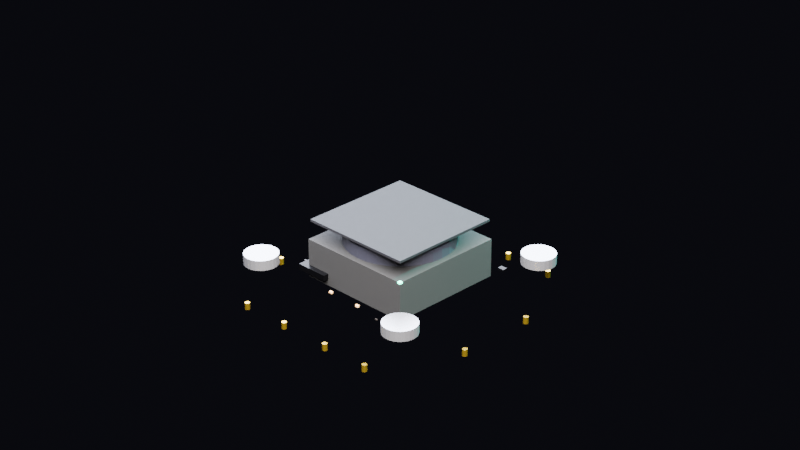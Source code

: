 # Source: voice.blend  (saved by Blender 5.1.29; exported with 4.5.12 LTS)
import bpy
from mathutils import Matrix  # noqa: F401  (used for matrix-valued properties, if any)

bpy.ops.wm.read_factory_settings(use_empty=True)
scene = bpy.context.scene
scene.name = 'Scene'

# ---- materials (node trees are filled in below, after node groups)
mat_mat_housing = bpy.data.materials.new('mat_housing')
mat_mat_grille = bpy.data.materials.new('mat_grille')
mat_mat_speaker = bpy.data.materials.new('mat_speaker')
mat_mat_silver = bpy.data.materials.new('mat_silver')
mat_mat_pcb = bpy.data.materials.new('mat_pcb')
mat_mat_ic_chip = bpy.data.materials.new('mat_ic_chip')
mat_mat_led_teal = bpy.data.materials.new('mat_led_teal')
mat_mat_gold_pin = bpy.data.materials.new('mat_gold_pin')
mat_mat_capacitor = bpy.data.materials.new('mat_capacitor')
mat_mat_resistor = bpy.data.materials.new('mat_resistor')

# ---- material node trees
mat_mat_housing.use_nodes = True; mat_mat_housing.node_tree.nodes.clear()
_N = mat_mat_housing.node_tree.nodes; _L = mat_mat_housing.node_tree.links
n0 = _N.new('ShaderNodeBsdfPrincipled'); n0.name = 'Principled BSDF'; n0.location = (-200, 100)
n0.inputs[0].default_value = (0.0008047, 0.0008047, 0.001433, 1.0)
n0.inputs[1].default_value = 0.1
n0.inputs[2].default_value = 0.85
n1 = _N.new('ShaderNodeOutputMaterial'); n1.name = 'Material Output'; n1.location = (200, 100)
_L.new(n0.outputs[0], n1.inputs[0])
n1.is_active_output = True
mat_mat_grille.use_nodes = True; mat_mat_grille.node_tree.nodes.clear()
_N = mat_mat_grille.node_tree.nodes; _L = mat_mat_grille.node_tree.links
n0 = _N.new('ShaderNodeBsdfPrincipled'); n0.name = 'Principled BSDF'; n0.location = (-200, 100)
n0.inputs[0].default_value = (0.006041, 0.006041, 0.009021, 1.0)
n0.inputs[1].default_value = 0.5
n0.inputs[2].default_value = 0.7
n1 = _N.new('ShaderNodeOutputMaterial'); n1.name = 'Material Output'; n1.location = (200, 100)
_L.new(n0.outputs[0], n1.inputs[0])
n1.is_active_output = True
mat_mat_speaker.use_nodes = True; mat_mat_speaker.node_tree.nodes.clear()
_N = mat_mat_speaker.node_tree.nodes; _L = mat_mat_speaker.node_tree.links
n0 = _N.new('ShaderNodeBsdfPrincipled'); n0.name = 'Principled BSDF'; n0.location = (-200, 100)
n0.inputs[0].default_value = (0.009021, 0.009021, 0.01699, 1.0)
n0.inputs[2].default_value = 0.6
n1 = _N.new('ShaderNodeOutputMaterial'); n1.name = 'Material Output'; n1.location = (200, 100)
_L.new(n0.outputs[0], n1.inputs[0])
n1.is_active_output = True
mat_mat_silver.use_nodes = True; mat_mat_silver.node_tree.nodes.clear()
_N = mat_mat_silver.node_tree.nodes; _L = mat_mat_silver.node_tree.links
n0 = _N.new('ShaderNodeBsdfPrincipled'); n0.name = 'Principled BSDF'; n0.location = (-200, 100)
n0.inputs[0].default_value = (0.5356, 0.5356, 0.586, 1.0)
n0.inputs[1].default_value = 0.9
n0.inputs[2].default_value = 0.3
n1 = _N.new('ShaderNodeOutputMaterial'); n1.name = 'Material Output'; n1.location = (200, 100)
_L.new(n0.outputs[0], n1.inputs[0])
n1.is_active_output = True
mat_mat_pcb.use_nodes = True; mat_mat_pcb.node_tree.nodes.clear()
_N = mat_mat_pcb.node_tree.nodes; _L = mat_mat_pcb.node_tree.links
n0 = _N.new('ShaderNodeBsdfPrincipled'); n0.name = 'Principled BSDF'; n0.location = (-200, 100)
n0.inputs[0].default_value = (0.0001751, 0.0231, 0.001433, 1.0)
n0.inputs[1].default_value = 0.3
n0.inputs[2].default_value = 0.6
n1 = _N.new('ShaderNodeOutputMaterial'); n1.name = 'Material Output'; n1.location = (200, 100)
_L.new(n0.outputs[0], n1.inputs[0])
n1.is_active_output = True
mat_mat_ic_chip.use_nodes = True; mat_mat_ic_chip.node_tree.nodes.clear()
_N = mat_mat_ic_chip.node_tree.nodes; _L = mat_mat_ic_chip.node_tree.links
n0 = _N.new('ShaderNodeBsdfPrincipled'); n0.name = 'Principled BSDF'; n0.location = (-200, 100)
n0.inputs[0].default_value = (0.001963, 0.001963, 0.002932, 1.0)
n0.inputs[1].default_value = 0.8
n0.inputs[2].default_value = 0.4
n1 = _N.new('ShaderNodeOutputMaterial'); n1.name = 'Material Output'; n1.location = (200, 100)
_L.new(n0.outputs[0], n1.inputs[0])
n1.is_active_output = True
mat_mat_led_teal.use_nodes = True; mat_mat_led_teal.node_tree.nodes.clear()
_N = mat_mat_led_teal.node_tree.nodes; _L = mat_mat_led_teal.node_tree.links
n0 = _N.new('ShaderNodeBsdfPrincipled'); n0.name = 'Principled BSDF'; n0.location = (-200, 100)
n0.inputs[0].default_value = (0.0, 0.6661, 0.4098, 1.0)
n0.inputs[27].default_value = (0.0, 0.6661, 0.4098, 1.0)
n0.inputs[28].default_value = 5.0
n1 = _N.new('ShaderNodeOutputMaterial'); n1.name = 'Material Output'; n1.location = (200, 100)
_L.new(n0.outputs[0], n1.inputs[0])
n1.is_active_output = True
mat_mat_gold_pin.use_nodes = True; mat_mat_gold_pin.node_tree.nodes.clear()
_N = mat_mat_gold_pin.node_tree.nodes; _L = mat_mat_gold_pin.node_tree.links
n0 = _N.new('ShaderNodeBsdfPrincipled'); n0.name = 'Principled BSDF'; n0.location = (-200, 100)
n0.inputs[0].default_value = (0.6661, 0.4423, 0.03561, 1.0)
n0.inputs[1].default_value = 0.95
n0.inputs[2].default_value = 0.2
n1 = _N.new('ShaderNodeOutputMaterial'); n1.name = 'Material Output'; n1.location = (200, 100)
_L.new(n0.outputs[0], n1.inputs[0])
n1.is_active_output = True
mat_mat_capacitor.use_nodes = True; mat_mat_capacitor.node_tree.nodes.clear()
_N = mat_mat_capacitor.node_tree.nodes; _L = mat_mat_capacitor.node_tree.links
n0 = _N.new('ShaderNodeBsdfPrincipled'); n0.name = 'Principled BSDF'; n0.location = (-200, 100)
n0.inputs[0].default_value = (0.548, 0.325, 0.148, 1.0)
n0.inputs[2].default_value = 0.7
n1 = _N.new('ShaderNodeOutputMaterial'); n1.name = 'Material Output'; n1.location = (200, 100)
_L.new(n0.outputs[0], n1.inputs[0])
n1.is_active_output = True
mat_mat_resistor.use_nodes = True; mat_mat_resistor.node_tree.nodes.clear()
_N = mat_mat_resistor.node_tree.nodes; _L = mat_mat_resistor.node_tree.links
n0 = _N.new('ShaderNodeBsdfPrincipled'); n0.name = 'Principled BSDF'; n0.location = (-200, 100)
n0.inputs[0].default_value = (0.003697, 0.001963, 0.001202, 1.0)
n1 = _N.new('ShaderNodeOutputMaterial'); n1.name = 'Material Output'; n1.location = (200, 100)
_L.new(n0.outputs[0], n1.inputs[0])
n1.is_active_output = True

# ---- world
world_world = bpy.data.worlds.new('World'); scene.world = world_world
world_world.use_nodes = True; world_world.node_tree.nodes.clear()
_N = world_world.node_tree.nodes; _L = world_world.node_tree.links
n0 = _N.new('ShaderNodeOutputWorld'); n0.name = 'World Output'; n0.location = (200, 100)
n1 = _N.new('ShaderNodeBackground'); n1.name = 'Background'; n1.location = (-200, 100)
n1.inputs[0].default_value = (0.01, 0.01, 0.015, 1.0)
n1.inputs[1].default_value = 0.5
_L.new(n1.outputs[0], n0.inputs[0])
n0.is_active_output = True
world_world.color = (0.05088, 0.05088, 0.05088)
world_world.sun_shadow_jitter_overblur = 0.0

# ---- cameras
cam_camera_001 = bpy.data.cameras.new('Camera.001')
cam_camera_001.lens = 85.0

# ---- lights
light_area_002 = bpy.data.lights.new('Area.002', 'AREA')
light_area_002.color = (1.0, 0.95, 0.9)
light_area_002.energy = 30.0
light_area_002.size = 0.3
light_area_002.size_y = 1.0
light_area_003 = bpy.data.lights.new('Area.003', 'AREA')
light_area_003.color = (0.8, 0.85, 1.0)
light_area_003.size = 0.4
light_area_003.size_y = 1.0
light_point_001 = bpy.data.lights.new('Point.001', 'POINT')
light_point_001.color = (0.0, 0.83, 0.67)
light_point_001.energy = 8.0

# ---- meshes
me_cube_004 = bpy.data.meshes.new('Cube.004')
me_cube_004.from_pydata([(-0.01775, -0.01775, -0.00575), (-0.01775, -0.01775, 0.00575), (-0.01775, 0.01775, -0.00575), (-0.01775, 0.01775, 0.00575), (0.01775, -0.01775, -0.00575), (0.01775, -0.01775, 0.00575), (0.01775, 0.01775, -0.00575), (0.01775, 0.01775, 0.00575)], [], [(0, 1, 3, 2), (2, 3, 7, 6), (6, 7, 5, 4), (4, 5, 1, 0), (2, 6, 4, 0), (7, 3, 1, 5)])
_uv = me_cube_004.uv_layers.new(name='UVMap')
_uv.uv.foreach_set('vector', [0.375, 0.0, 0.625, 0.0, 0.625, 0.25, 0.375, 0.25, 0.375, 0.25, 0.625, 0.25, 0.625, 0.5, 0.375, 0.5, 0.375, 0.5, 0.625, 0.5, 0.625, 0.75, 0.375, 0.75, 0.375, 0.75, 0.625, 0.75, 0.625, 1.0, 0.375, 1.0, 0.125, 0.5, 0.375, 0.5, 0.375, 0.75, 0.125, 0.75, 0.625, 0.5, 0.875, 0.5, 0.875, 0.75, 0.625, 0.75])
me_cube_004.materials.append(mat_mat_housing)
me_cube_004.update()
me_cube_005 = bpy.data.meshes.new('Cube.005')
me_cube_005.from_pydata([(-0.01725, -0.01725, 0.01113), (-0.01725, -0.01725, 0.01187), (-0.01725, 0.01725, 0.01113), (-0.01725, 0.01725, 0.01187), (0.01725, -0.01725, 0.01113), (0.01725, -0.01725, 0.01187), (0.01725, 0.01725, 0.01113), (0.01725, 0.01725, 0.01187)], [], [(0, 1, 3, 2), (2, 3, 7, 6), (6, 7, 5, 4), (4, 5, 1, 0), (2, 6, 4, 0), (7, 3, 1, 5)])
_uv = me_cube_005.uv_layers.new(name='UVMap')
_uv.uv.foreach_set('vector', [0.375, 0.0, 0.625, 0.0, 0.625, 0.25, 0.375, 0.25, 0.375, 0.25, 0.625, 0.25, 0.625, 0.5, 0.375, 0.5, 0.375, 0.5, 0.625, 0.5, 0.625, 0.75, 0.375, 0.75, 0.375, 0.75, 0.625, 0.75, 0.625, 1.0, 0.375, 1.0, 0.125, 0.5, 0.375, 0.5, 0.375, 0.75, 0.125, 0.75, 0.625, 0.5, 0.875, 0.5, 0.875, 0.75, 0.625, 0.75])
me_cube_005.materials.append(mat_mat_grille)
me_cube_005.update()
me_cylinder_020 = bpy.data.meshes.new('Cylinder.020')
me_cylinder_020.from_pydata([(0.0, 0.016, -0.0065), (0.0, 0.016, 0.0065), (0.003121, 0.01569, -0.0065), (0.003121, 0.01569, 0.0065), (0.006123, 0.01478, -0.0065), (0.006123, 0.01478, 0.0065), (0.008889, 0.0133, -0.0065), (0.008889, 0.0133, 0.0065), (0.01131, 0.01131, -0.0065), (0.01131, 0.01131, 0.0065), (0.0133, 0.008889, -0.0065), (0.0133, 0.008889, 0.0065), (0.01478, 0.006123, -0.0065), (0.01478, 0.006123, 0.0065), (0.01569, 0.003121, -0.0065), (0.01569, 0.003121, 0.0065), (0.016, 0.0, -0.0065), (0.016, 0.0, 0.0065), (0.01569, -0.003121, -0.0065), (0.01569, -0.003121, 0.0065), (0.01478, -0.006123, -0.0065), (0.01478, -0.006123, 0.0065), (0.0133, -0.008889, -0.0065), (0.0133, -0.008889, 0.0065), (0.01131, -0.01131, -0.0065), (0.01131, -0.01131, 0.0065), (0.008889, -0.0133, -0.0065), (0.008889, -0.0133, 0.0065), (0.006123, -0.01478, -0.0065), (0.006123, -0.01478, 0.0065), (0.003121, -0.01569, -0.0065), (0.003121, -0.01569, 0.0065), (0.0, -0.016, -0.0065), (0.0, -0.016, 0.0065), (-0.003121, -0.01569, -0.0065), (-0.003121, -0.01569, 0.0065), (-0.006123, -0.01478, -0.0065), (-0.006123, -0.01478, 0.0065), (-0.008889, -0.0133, -0.0065), (-0.008889, -0.0133, 0.0065), (-0.01131, -0.01131, -0.0065), (-0.01131, -0.01131, 0.0065), (-0.0133, -0.008889, -0.0065), (-0.0133, -0.008889, 0.0065), (-0.01478, -0.006123, -0.0065), (-0.01478, -0.006123, 0.0065), (-0.01569, -0.003121, -0.0065), (-0.01569, -0.003121, 0.0065), (-0.016, 0.0, -0.0065), (-0.016, 0.0, 0.0065), (-0.01569, 0.003121, -0.0065), (-0.01569, 0.003121, 0.0065), (-0.01478, 0.006123, -0.0065), (-0.01478, 0.006123, 0.0065), (-0.0133, 0.008889, -0.0065), (-0.0133, 0.008889, 0.0065), (-0.01131, 0.01131, -0.0065), (-0.01131, 0.01131, 0.0065), (-0.008889, 0.0133, -0.0065), (-0.008889, 0.0133, 0.0065), (-0.006123, 0.01478, -0.0065), (-0.006123, 0.01478, 0.0065), (-0.003121, 0.01569, -0.0065), (-0.003121, 0.01569, 0.0065)], [], [(0, 1, 3, 2), (2, 3, 5, 4), (4, 5, 7, 6), (6, 7, 9, 8), (8, 9, 11, 10), (10, 11, 13, 12), (12, 13, 15, 14), (14, 15, 17, 16), (16, 17, 19, 18), (18, 19, 21, 20), (20, 21, 23, 22), (22, 23, 25, 24), (24, 25, 27, 26), (26, 27, 29, 28), (28, 29, 31, 30), (30, 31, 33, 32), (32, 33, 35, 34), (34, 35, 37, 36), (36, 37, 39, 38), (38, 39, 41, 40), (40, 41, 43, 42), (42, 43, 45, 44), (44, 45, 47, 46), (46, 47, 49, 48), (48, 49, 51, 50), (50, 51, 53, 52), (52, 53, 55, 54), (54, 55, 57, 56), (56, 57, 59, 58), (58, 59, 61, 60), (3, 1, 63, 61, 59, 57, 55, 53, 51, 49, 47, 45, 43, 41, 39, 37, 35, 33, 31, 29, 27, 25, 23, 21, 19, 17, 15, 13, 11, 9, 7, 5), (60, 61, 63, 62), (62, 63, 1, 0), (0, 2, 4, 6, 8, 10, 12, 14, 16, 18, 20, 22, 24, 26, 28, 30, 32, 34, 36, 38, 40, 42, 44, 46, 48, 50, 52, 54, 56, 58, 60, 62)])
_uv = me_cylinder_020.uv_layers.new(name='UVMap')
_uv.uv.foreach_set('vector', [1.0, 0.5, 1.0, 1.0, 0.9688, 1.0, 0.9688, 0.5, 0.9688, 0.5, 0.9688, 1.0, 0.9375, 1.0, 0.9375, 0.5, 0.9375, 0.5, 0.9375, 1.0, 0.9062, 1.0, 0.9062, 0.5, 0.9062, 0.5, 0.9062, 1.0, 0.875, 1.0, 0.875, 0.5, 0.875, 0.5, 0.875, 1.0, 0.8438, 1.0, 0.8438, 0.5, 0.8438, 0.5, 0.8438, 1.0, 0.8125, 1.0, 0.8125, 0.5, 0.8125, 0.5, 0.8125, 1.0, 0.7812, 1.0, 0.7812, 0.5, 0.7812, 0.5, 0.7812, 1.0, 0.75, 1.0, 0.75, 0.5, 0.75, 0.5, 0.75, 1.0, 0.7188, 1.0, 0.7188, 0.5, 0.7188, 0.5, 0.7188, 1.0, 0.6875, 1.0, 0.6875, 0.5, 0.6875, 0.5, 0.6875, 1.0, 0.6562, 1.0, 0.6562, 0.5, 0.6562, 0.5, 0.6562, 1.0, 0.625, 1.0, 0.625, 0.5, 0.625, 0.5, 0.625, 1.0, 0.5938, 1.0, 0.5938, 0.5, 0.5938, 0.5, 0.5938, 1.0, 0.5625, 1.0, 0.5625, 0.5, 0.5625, 0.5, 0.5625, 1.0, 0.5312, 1.0, 0.5312, 0.5, 0.5312, 0.5, 0.5312, 1.0, 0.5, 1.0, 0.5, 0.5, 0.5, 0.5, 0.5, 1.0, 0.4688, 1.0, 0.4688, 0.5, 0.4688, 0.5, 0.4688, 1.0, 0.4375, 1.0, 0.4375, 0.5, 0.4375, 0.5, 0.4375, 1.0, 0.4062, 1.0, 0.4062, 0.5, 0.4062, 0.5, 0.4062, 1.0, 0.375, 1.0, 0.375, 0.5, 0.375, 0.5, 0.375, 1.0, 0.3438, 1.0, 0.3438, 0.5, 0.3438, 0.5, 0.3438, 1.0, 0.3125, 1.0, 0.3125, 0.5, 0.3125, 0.5, 0.3125, 1.0, 0.2812, 1.0, 0.2812, 0.5, 0.2812, 0.5, 0.2812, 1.0, 0.25, 1.0, 0.25, 0.5, 0.25, 0.5, 0.25, 1.0, 0.2188, 1.0, 0.2188, 0.5, 0.2188, 0.5, 0.2188, 1.0, 0.1875, 1.0, 0.1875, 0.5, 0.1875, 0.5, 0.1875, 1.0, 0.1562, 1.0, 0.1562, 0.5, 0.1562, 0.5, 0.1562, 1.0, 0.125, 1.0, 0.125, 0.5, 0.125, 0.5, 0.125, 1.0, 0.09375, 1.0, 0.09375, 0.5, 0.09375, 0.5, 0.09375, 1.0, 0.0625, 1.0, 0.0625, 0.5, 0.2968, 0.4854, 0.25, 0.49, 0.2032, 0.4854, 0.1582, 0.4717, 0.1167, 0.4496, 0.08029, 0.4197, 0.05045, 0.3833, 0.02827, 0.3418, 0.01461, 0.2968, 0.01, 0.25, 0.01461, 0.2032, 0.02827, 0.1582, 0.05045, 0.1167, 0.08029, 0.08029, 0.1167, 0.05045, 0.1582, 0.02827, 0.2032, 0.01461, 0.25, 0.01, 0.2968, 0.01461, 0.3418, 0.02827, 0.3833, 0.05045, 0.4197, 0.08029, 0.4496, 0.1167, 0.4717, 0.1582, 0.4854, 0.2032, 0.49, 0.25, 0.4854, 0.2968, 0.4717, 0.3418, 0.4496, 0.3833, 0.4197, 0.4197, 0.3833, 0.4496, 0.3418, 0.4717, 0.0625, 0.5, 0.0625, 1.0, 0.03125, 1.0, 0.03125, 0.5, 0.03125, 0.5, 0.03125, 1.0, 0.0, 1.0, 0.0, 0.5, 0.75, 0.49, 0.7968, 0.4854, 0.8418, 0.4717, 0.8833, 0.4496, 0.9197, 0.4197, 0.9496, 0.3833, 0.9717, 0.3418, 0.9854, 0.2968, 0.99, 0.25, 0.9854, 0.2032, 0.9717, 0.1582, 0.9496, 0.1167, 0.9197, 0.08029, 0.8833, 0.05045, 0.8418, 0.02827, 0.7968, 0.01461, 0.75, 0.01, 0.7032, 0.01461, 0.6582, 0.02827, 0.6167, 0.05045, 0.5803, 0.08029, 0.5504, 0.1167, 0.5283, 0.1582, 0.5146, 0.2032, 0.51, 0.25, 0.5146, 0.2968, 0.5283, 0.3418, 0.5504, 0.3833, 0.5803, 0.4197, 0.6167, 0.4496, 0.6582, 0.4717, 0.7032, 0.4854])
me_cylinder_020.materials.append(mat_mat_speaker)
me_cylinder_020.update()
me_cylinder_021 = bpy.data.meshes.new('Cylinder.021')
me_cylinder_021.from_pydata([(0.0, 0.014, -0.002), (0.0, 0.014, 0.002), (0.002731, 0.01373, -0.002), (0.002731, 0.01373, 0.002), (0.005358, 0.01293, -0.002), (0.005358, 0.01293, 0.002), (0.007778, 0.01164, -0.002), (0.007778, 0.01164, 0.002), (0.009899, 0.009899, -0.002), (0.009899, 0.009899, 0.002), (0.01164, 0.007778, -0.002), (0.01164, 0.007778, 0.002), (0.01293, 0.005358, -0.002), (0.01293, 0.005358, 0.002), (0.01373, 0.002731, -0.002), (0.01373, 0.002731, 0.002), (0.014, 0.0, -0.002), (0.014, 0.0, 0.002), (0.01373, -0.002731, -0.002), (0.01373, -0.002731, 0.002), (0.01293, -0.005358, -0.002), (0.01293, -0.005358, 0.002), (0.01164, -0.007778, -0.002), (0.01164, -0.007778, 0.002), (0.009899, -0.009899, -0.002), (0.009899, -0.009899, 0.002), (0.007778, -0.01164, -0.002), (0.007778, -0.01164, 0.002), (0.005358, -0.01293, -0.002), (0.005358, -0.01293, 0.002), (0.002731, -0.01373, -0.002), (0.002731, -0.01373, 0.002), (0.0, -0.014, -0.002), (0.0, -0.014, 0.002), (-0.002731, -0.01373, -0.002), (-0.002731, -0.01373, 0.002), (-0.005358, -0.01293, -0.002), (-0.005358, -0.01293, 0.002), (-0.007778, -0.01164, -0.002), (-0.007778, -0.01164, 0.002), (-0.009899, -0.009899, -0.002), (-0.009899, -0.009899, 0.002), (-0.01164, -0.007778, -0.002), (-0.01164, -0.007778, 0.002), (-0.01293, -0.005358, -0.002), (-0.01293, -0.005358, 0.002), (-0.01373, -0.002731, -0.002), (-0.01373, -0.002731, 0.002), (-0.014, 0.0, -0.002), (-0.014, 0.0, 0.002), (-0.01373, 0.002731, -0.002), (-0.01373, 0.002731, 0.002), (-0.01293, 0.005358, -0.002), (-0.01293, 0.005358, 0.002), (-0.01164, 0.007778, -0.002), (-0.01164, 0.007778, 0.002), (-0.009899, 0.009899, -0.002), (-0.009899, 0.009899, 0.002), (-0.007778, 0.01164, -0.002), (-0.007778, 0.01164, 0.002), (-0.005358, 0.01293, -0.002), (-0.005358, 0.01293, 0.002), (-0.002731, 0.01373, -0.002), (-0.002731, 0.01373, 0.002)], [], [(0, 1, 3, 2), (2, 3, 5, 4), (4, 5, 7, 6), (6, 7, 9, 8), (8, 9, 11, 10), (10, 11, 13, 12), (12, 13, 15, 14), (14, 15, 17, 16), (16, 17, 19, 18), (18, 19, 21, 20), (20, 21, 23, 22), (22, 23, 25, 24), (24, 25, 27, 26), (26, 27, 29, 28), (28, 29, 31, 30), (30, 31, 33, 32), (32, 33, 35, 34), (34, 35, 37, 36), (36, 37, 39, 38), (38, 39, 41, 40), (40, 41, 43, 42), (42, 43, 45, 44), (44, 45, 47, 46), (46, 47, 49, 48), (48, 49, 51, 50), (50, 51, 53, 52), (52, 53, 55, 54), (54, 55, 57, 56), (56, 57, 59, 58), (58, 59, 61, 60), (3, 1, 63, 61, 59, 57, 55, 53, 51, 49, 47, 45, 43, 41, 39, 37, 35, 33, 31, 29, 27, 25, 23, 21, 19, 17, 15, 13, 11, 9, 7, 5), (60, 61, 63, 62), (62, 63, 1, 0), (0, 2, 4, 6, 8, 10, 12, 14, 16, 18, 20, 22, 24, 26, 28, 30, 32, 34, 36, 38, 40, 42, 44, 46, 48, 50, 52, 54, 56, 58, 60, 62)])
_uv = me_cylinder_021.uv_layers.new(name='UVMap')
_uv.uv.foreach_set('vector', [1.0, 0.5, 1.0, 1.0, 0.9688, 1.0, 0.9688, 0.5, 0.9688, 0.5, 0.9688, 1.0, 0.9375, 1.0, 0.9375, 0.5, 0.9375, 0.5, 0.9375, 1.0, 0.9062, 1.0, 0.9062, 0.5, 0.9062, 0.5, 0.9062, 1.0, 0.875, 1.0, 0.875, 0.5, 0.875, 0.5, 0.875, 1.0, 0.8438, 1.0, 0.8438, 0.5, 0.8438, 0.5, 0.8438, 1.0, 0.8125, 1.0, 0.8125, 0.5, 0.8125, 0.5, 0.8125, 1.0, 0.7812, 1.0, 0.7812, 0.5, 0.7812, 0.5, 0.7812, 1.0, 0.75, 1.0, 0.75, 0.5, 0.75, 0.5, 0.75, 1.0, 0.7188, 1.0, 0.7188, 0.5, 0.7188, 0.5, 0.7188, 1.0, 0.6875, 1.0, 0.6875, 0.5, 0.6875, 0.5, 0.6875, 1.0, 0.6562, 1.0, 0.6562, 0.5, 0.6562, 0.5, 0.6562, 1.0, 0.625, 1.0, 0.625, 0.5, 0.625, 0.5, 0.625, 1.0, 0.5938, 1.0, 0.5938, 0.5, 0.5938, 0.5, 0.5938, 1.0, 0.5625, 1.0, 0.5625, 0.5, 0.5625, 0.5, 0.5625, 1.0, 0.5312, 1.0, 0.5312, 0.5, 0.5312, 0.5, 0.5312, 1.0, 0.5, 1.0, 0.5, 0.5, 0.5, 0.5, 0.5, 1.0, 0.4688, 1.0, 0.4688, 0.5, 0.4688, 0.5, 0.4688, 1.0, 0.4375, 1.0, 0.4375, 0.5, 0.4375, 0.5, 0.4375, 1.0, 0.4062, 1.0, 0.4062, 0.5, 0.4062, 0.5, 0.4062, 1.0, 0.375, 1.0, 0.375, 0.5, 0.375, 0.5, 0.375, 1.0, 0.3438, 1.0, 0.3438, 0.5, 0.3438, 0.5, 0.3438, 1.0, 0.3125, 1.0, 0.3125, 0.5, 0.3125, 0.5, 0.3125, 1.0, 0.2812, 1.0, 0.2812, 0.5, 0.2812, 0.5, 0.2812, 1.0, 0.25, 1.0, 0.25, 0.5, 0.25, 0.5, 0.25, 1.0, 0.2188, 1.0, 0.2188, 0.5, 0.2188, 0.5, 0.2188, 1.0, 0.1875, 1.0, 0.1875, 0.5, 0.1875, 0.5, 0.1875, 1.0, 0.1562, 1.0, 0.1562, 0.5, 0.1562, 0.5, 0.1562, 1.0, 0.125, 1.0, 0.125, 0.5, 0.125, 0.5, 0.125, 1.0, 0.09375, 1.0, 0.09375, 0.5, 0.09375, 0.5, 0.09375, 1.0, 0.0625, 1.0, 0.0625, 0.5, 0.2968, 0.4854, 0.25, 0.49, 0.2032, 0.4854, 0.1582, 0.4717, 0.1167, 0.4496, 0.08029, 0.4197, 0.05045, 0.3833, 0.02827, 0.3418, 0.01461, 0.2968, 0.01, 0.25, 0.01461, 0.2032, 0.02827, 0.1582, 0.05045, 0.1167, 0.08029, 0.08029, 0.1167, 0.05045, 0.1582, 0.02827, 0.2032, 0.01461, 0.25, 0.01, 0.2968, 0.01461, 0.3418, 0.02827, 0.3833, 0.05045, 0.4197, 0.08029, 0.4496, 0.1167, 0.4717, 0.1582, 0.4854, 0.2032, 0.49, 0.25, 0.4854, 0.2968, 0.4717, 0.3418, 0.4496, 0.3833, 0.4197, 0.4197, 0.3833, 0.4496, 0.3418, 0.4717, 0.0625, 0.5, 0.0625, 1.0, 0.03125, 1.0, 0.03125, 0.5, 0.03125, 0.5, 0.03125, 1.0, 0.0, 1.0, 0.0, 0.5, 0.75, 0.49, 0.7968, 0.4854, 0.8418, 0.4717, 0.8833, 0.4496, 0.9197, 0.4197, 0.9496, 0.3833, 0.9717, 0.3418, 0.9854, 0.2968, 0.99, 0.25, 0.9854, 0.2032, 0.9717, 0.1582, 0.9496, 0.1167, 0.9197, 0.08029, 0.8833, 0.05045, 0.8418, 0.02827, 0.7968, 0.01461, 0.75, 0.01, 0.7032, 0.01461, 0.6582, 0.02827, 0.6167, 0.05045, 0.5803, 0.08029, 0.5504, 0.1167, 0.5283, 0.1582, 0.5146, 0.2032, 0.51, 0.25, 0.5146, 0.2968, 0.5283, 0.3418, 0.5504, 0.3833, 0.5803, 0.4197, 0.6167, 0.4496, 0.6582, 0.4717, 0.7032, 0.4854])
me_cylinder_021.materials.append(mat_mat_silver)
me_cylinder_021.update()
me_cube_006 = bpy.data.meshes.new('Cube.006')
me_cube_006.from_pydata([(-0.017, -0.017, -0.0054), (-0.017, -0.017, -0.0046), (-0.017, 0.017, -0.0054), (-0.017, 0.017, -0.0046), (0.017, -0.017, -0.0054), (0.017, -0.017, -0.0046), (0.017, 0.017, -0.0054), (0.017, 0.017, -0.0046)], [], [(0, 1, 3, 2), (2, 3, 7, 6), (6, 7, 5, 4), (4, 5, 1, 0), (2, 6, 4, 0), (7, 3, 1, 5)])
_uv = me_cube_006.uv_layers.new(name='UVMap')
_uv.uv.foreach_set('vector', [0.375, 0.0, 0.625, 0.0, 0.625, 0.25, 0.375, 0.25, 0.375, 0.25, 0.625, 0.25, 0.625, 0.5, 0.375, 0.5, 0.375, 0.5, 0.625, 0.5, 0.625, 0.75, 0.375, 0.75, 0.375, 0.75, 0.625, 0.75, 0.625, 1.0, 0.375, 1.0, 0.125, 0.5, 0.375, 0.5, 0.375, 0.75, 0.125, 0.75, 0.625, 0.5, 0.875, 0.5, 0.875, 0.75, 0.625, 0.75])
me_cube_006.materials.append(mat_mat_pcb)
me_cube_006.update()
me_cube_007 = bpy.data.meshes.new('Cube.007')
me_cube_007.from_pydata([(-0.02, -0.01938, -0.003875), (-0.02, -0.01938, -0.002125), (-0.02, -0.01062, -0.003875), (-0.02, -0.01062, -0.002125), (-0.01, -0.01938, -0.003875), (-0.01, -0.01938, -0.002125), (-0.01, -0.01062, -0.003875), (-0.01, -0.01062, -0.002125)], [], [(0, 1, 3, 2), (2, 3, 7, 6), (6, 7, 5, 4), (4, 5, 1, 0), (2, 6, 4, 0), (7, 3, 1, 5)])
_uv = me_cube_007.uv_layers.new(name='UVMap')
_uv.uv.foreach_set('vector', [0.375, 0.0, 0.625, 0.0, 0.625, 0.25, 0.375, 0.25, 0.375, 0.25, 0.625, 0.25, 0.625, 0.5, 0.375, 0.5, 0.375, 0.5, 0.625, 0.5, 0.625, 0.75, 0.375, 0.75, 0.375, 0.75, 0.625, 0.75, 0.625, 1.0, 0.375, 1.0, 0.125, 0.5, 0.375, 0.5, 0.375, 0.75, 0.125, 0.75, 0.625, 0.5, 0.875, 0.5, 0.875, 0.75, 0.625, 0.75])
me_cube_007.materials.append(mat_mat_ic_chip)
me_cube_007.update()
me_cube_008 = bpy.data.meshes.new('Cube.008')
me_cube_008.from_pydata([(0.01375, -0.01625, -0.00375), (0.01375, -0.01625, -0.00325), (0.01375, -0.01375, -0.00375), (0.01375, -0.01375, -0.00325), (0.01625, -0.01625, -0.00375), (0.01625, -0.01625, -0.00325), (0.01625, -0.01375, -0.00375), (0.01625, -0.01375, -0.00325)], [], [(0, 1, 3, 2), (2, 3, 7, 6), (6, 7, 5, 4), (4, 5, 1, 0), (2, 6, 4, 0), (7, 3, 1, 5)])
_uv = me_cube_008.uv_layers.new(name='UVMap')
_uv.uv.foreach_set('vector', [0.375, 0.0, 0.625, 0.0, 0.625, 0.25, 0.375, 0.25, 0.375, 0.25, 0.625, 0.25, 0.625, 0.5, 0.375, 0.5, 0.375, 0.5, 0.625, 0.5, 0.625, 0.75, 0.375, 0.75, 0.375, 0.75, 0.625, 0.75, 0.625, 1.0, 0.375, 1.0, 0.125, 0.5, 0.375, 0.5, 0.375, 0.75, 0.125, 0.75, 0.625, 0.5, 0.875, 0.5, 0.875, 0.75, 0.625, 0.75])
me_cube_008.materials.append(mat_mat_ic_chip)
me_cube_008.update()
me_cube_009 = bpy.data.meshes.new('Cube.009')
me_cube_009.from_pydata([(0.019, 0.01925, -0.0038), (0.019, 0.01925, -0.0032), (0.019, 0.02075, -0.0038), (0.019, 0.02075, -0.0032), (0.021, 0.01925, -0.0038), (0.021, 0.01925, -0.0032), (0.021, 0.02075, -0.0038), (0.021, 0.02075, -0.0032)], [], [(0, 1, 3, 2), (2, 3, 7, 6), (6, 7, 5, 4), (4, 5, 1, 0), (2, 6, 4, 0), (7, 3, 1, 5)])
_uv = me_cube_009.uv_layers.new(name='UVMap')
_uv.uv.foreach_set('vector', [0.375, 0.0, 0.625, 0.0, 0.625, 0.25, 0.375, 0.25, 0.375, 0.25, 0.625, 0.25, 0.625, 0.5, 0.375, 0.5, 0.375, 0.5, 0.625, 0.5, 0.625, 0.75, 0.375, 0.75, 0.375, 0.75, 0.625, 0.75, 0.625, 1.0, 0.375, 1.0, 0.125, 0.5, 0.375, 0.5, 0.375, 0.75, 0.125, 0.75, 0.625, 0.5, 0.875, 0.5, 0.875, 0.75, 0.625, 0.75])
me_cube_009.materials.append(mat_mat_ic_chip)
me_cube_009.update()
me_cube_010 = bpy.data.meshes.new('Cube.010')
me_cube_010.from_pydata([(0.0245, -0.0255, 0.01125), (0.0245, -0.0255, 0.01175), (0.0245, -0.0245, 0.01125), (0.0245, -0.0245, 0.01175), (0.0255, -0.0255, 0.01125), (0.0255, -0.0255, 0.01175), (0.0255, -0.0245, 0.01125), (0.0255, -0.0245, 0.01175)], [], [(0, 1, 3, 2), (2, 3, 7, 6), (6, 7, 5, 4), (4, 5, 1, 0), (2, 6, 4, 0), (7, 3, 1, 5)])
_uv = me_cube_010.uv_layers.new(name='UVMap')
_uv.uv.foreach_set('vector', [0.375, 0.0, 0.625, 0.0, 0.625, 0.25, 0.375, 0.25, 0.375, 0.25, 0.625, 0.25, 0.625, 0.5, 0.375, 0.5, 0.375, 0.5, 0.625, 0.5, 0.625, 0.75, 0.375, 0.75, 0.375, 0.75, 0.625, 0.75, 0.625, 1.0, 0.375, 1.0, 0.125, 0.5, 0.375, 0.5, 0.375, 0.75, 0.125, 0.75, 0.625, 0.5, 0.875, 0.5, 0.875, 0.75, 0.625, 0.75])
me_cube_010.materials.append(mat_mat_led_teal)
me_cube_010.update()
me_cylinder_022 = bpy.data.meshes.new('Cylinder.022')
me_cylinder_022.from_pydata([(0.0, 0.00075, -0.001), (0.0, 0.00075, 0.001), (0.000375, 0.0006495, -0.001), (0.000375, 0.0006495, 0.001), (0.0006495, 0.000375, -0.001), (0.0006495, 0.000375, 0.001), (0.00075, 0.0, -0.001), (0.00075, 0.0, 0.001), (0.0006495, -0.000375, -0.001), (0.0006495, -0.000375, 0.001), (0.000375, -0.0006495, -0.001), (0.000375, -0.0006495, 0.001), (0.0, -0.00075, -0.001), (0.0, -0.00075, 0.001), (-0.000375, -0.0006495, -0.001), (-0.000375, -0.0006495, 0.001), (-0.0006495, -0.000375, -0.001), (-0.0006495, -0.000375, 0.001), (-0.00075, 0.0, -0.001), (-0.00075, 0.0, 0.001), (-0.0006495, 0.000375, -0.001), (-0.0006495, 0.000375, 0.001), (-0.000375, 0.0006495, -0.001), (-0.000375, 0.0006495, 0.001)], [], [(0, 1, 3, 2), (2, 3, 5, 4), (4, 5, 7, 6), (6, 7, 9, 8), (8, 9, 11, 10), (10, 11, 13, 12), (12, 13, 15, 14), (14, 15, 17, 16), (16, 17, 19, 18), (18, 19, 21, 20), (3, 1, 23, 21, 19, 17, 15, 13, 11, 9, 7, 5), (20, 21, 23, 22), (22, 23, 1, 0), (0, 2, 4, 6, 8, 10, 12, 14, 16, 18, 20, 22)])
_uv = me_cylinder_022.uv_layers.new(name='UVMap')
_uv.uv.foreach_set('vector', [1.0, 0.5, 1.0, 1.0, 0.9167, 1.0, 0.9167, 0.5, 0.9167, 0.5, 0.9167, 1.0, 0.8333, 1.0, 0.8333, 0.5, 0.8333, 0.5, 0.8333, 1.0, 0.75, 1.0, 0.75, 0.5, 0.75, 0.5, 0.75, 1.0, 0.6667, 1.0, 0.6667, 0.5, 0.6667, 0.5, 0.6667, 1.0, 0.5833, 1.0, 0.5833, 0.5, 0.5833, 0.5, 0.5833, 1.0, 0.5, 1.0, 0.5, 0.5, 0.5, 0.5, 0.5, 1.0, 0.4167, 1.0, 0.4167, 0.5, 0.4167, 0.5, 0.4167, 1.0, 0.3333, 1.0, 0.3333, 0.5, 0.3333, 0.5, 0.3333, 1.0, 0.25, 1.0, 0.25, 0.5, 0.25, 0.5, 0.25, 1.0, 0.1667, 1.0, 0.1667, 0.5, 0.37, 0.4578, 0.25, 0.49, 0.13, 0.4578, 0.04215, 0.37, 0.01, 0.25, 0.04215, 0.13, 0.13, 0.04215, 0.25, 0.01, 0.37, 0.04215, 0.4578, 0.13, 0.49, 0.25, 0.4578, 0.37, 0.1667, 0.5, 0.1667, 1.0, 0.08333, 1.0, 0.08333, 0.5, 0.08333, 0.5, 0.08333, 1.0, 7.451e-08, 1.0, 7.451e-08, 0.5, 0.75, 0.49, 0.87, 0.4578, 0.9578, 0.37, 0.99, 0.25, 0.9578, 0.13, 0.87, 0.04215, 0.75, 0.01, 0.63, 0.04215, 0.5422, 0.13, 0.51, 0.25, 0.5422, 0.37, 0.63, 0.4578])
me_cylinder_022.materials.append(mat_mat_gold_pin)
me_cylinder_022.update()
me_cylinder_023 = bpy.data.meshes.new('Cylinder.023')
me_cylinder_023.from_pydata([(0.0, 0.00075, -0.001), (0.0, 0.00075, 0.001), (0.000375, 0.0006495, -0.001), (0.000375, 0.0006495, 0.001), (0.0006495, 0.000375, -0.001), (0.0006495, 0.000375, 0.001), (0.00075, 0.0, -0.001), (0.00075, 0.0, 0.001), (0.0006495, -0.000375, -0.001), (0.0006495, -0.000375, 0.001), (0.000375, -0.0006495, -0.001), (0.000375, -0.0006495, 0.001), (0.0, -0.00075, -0.001), (0.0, -0.00075, 0.001), (-0.000375, -0.0006495, -0.001), (-0.000375, -0.0006495, 0.001), (-0.0006495, -0.000375, -0.001), (-0.0006495, -0.000375, 0.001), (-0.00075, 0.0, -0.001), (-0.00075, 0.0, 0.001), (-0.0006495, 0.000375, -0.001), (-0.0006495, 0.000375, 0.001), (-0.000375, 0.0006495, -0.001), (-0.000375, 0.0006495, 0.001)], [], [(0, 1, 3, 2), (2, 3, 5, 4), (4, 5, 7, 6), (6, 7, 9, 8), (8, 9, 11, 10), (10, 11, 13, 12), (12, 13, 15, 14), (14, 15, 17, 16), (16, 17, 19, 18), (18, 19, 21, 20), (3, 1, 23, 21, 19, 17, 15, 13, 11, 9, 7, 5), (20, 21, 23, 22), (22, 23, 1, 0), (0, 2, 4, 6, 8, 10, 12, 14, 16, 18, 20, 22)])
_uv = me_cylinder_023.uv_layers.new(name='UVMap')
_uv.uv.foreach_set('vector', [1.0, 0.5, 1.0, 1.0, 0.9167, 1.0, 0.9167, 0.5, 0.9167, 0.5, 0.9167, 1.0, 0.8333, 1.0, 0.8333, 0.5, 0.8333, 0.5, 0.8333, 1.0, 0.75, 1.0, 0.75, 0.5, 0.75, 0.5, 0.75, 1.0, 0.6667, 1.0, 0.6667, 0.5, 0.6667, 0.5, 0.6667, 1.0, 0.5833, 1.0, 0.5833, 0.5, 0.5833, 0.5, 0.5833, 1.0, 0.5, 1.0, 0.5, 0.5, 0.5, 0.5, 0.5, 1.0, 0.4167, 1.0, 0.4167, 0.5, 0.4167, 0.5, 0.4167, 1.0, 0.3333, 1.0, 0.3333, 0.5, 0.3333, 0.5, 0.3333, 1.0, 0.25, 1.0, 0.25, 0.5, 0.25, 0.5, 0.25, 1.0, 0.1667, 1.0, 0.1667, 0.5, 0.37, 0.4578, 0.25, 0.49, 0.13, 0.4578, 0.04215, 0.37, 0.01, 0.25, 0.04215, 0.13, 0.13, 0.04215, 0.25, 0.01, 0.37, 0.04215, 0.4578, 0.13, 0.49, 0.25, 0.4578, 0.37, 0.1667, 0.5, 0.1667, 1.0, 0.08333, 1.0, 0.08333, 0.5, 0.08333, 0.5, 0.08333, 1.0, 7.451e-08, 1.0, 7.451e-08, 0.5, 0.75, 0.49, 0.87, 0.4578, 0.9578, 0.37, 0.99, 0.25, 0.9578, 0.13, 0.87, 0.04215, 0.75, 0.01, 0.63, 0.04215, 0.5422, 0.13, 0.51, 0.25, 0.5422, 0.37, 0.63, 0.4578])
me_cylinder_023.materials.append(mat_mat_gold_pin)
me_cylinder_023.update()
me_cylinder_024 = bpy.data.meshes.new('Cylinder.024')
me_cylinder_024.from_pydata([(0.0, 0.00075, -0.001), (0.0, 0.00075, 0.001), (0.000375, 0.0006495, -0.001), (0.000375, 0.0006495, 0.001), (0.0006495, 0.000375, -0.001), (0.0006495, 0.000375, 0.001), (0.00075, 0.0, -0.001), (0.00075, 0.0, 0.001), (0.0006495, -0.000375, -0.001), (0.0006495, -0.000375, 0.001), (0.000375, -0.0006495, -0.001), (0.000375, -0.0006495, 0.001), (0.0, -0.00075, -0.001), (0.0, -0.00075, 0.001), (-0.000375, -0.0006495, -0.001), (-0.000375, -0.0006495, 0.001), (-0.0006495, -0.000375, -0.001), (-0.0006495, -0.000375, 0.001), (-0.00075, 0.0, -0.001), (-0.00075, 0.0, 0.001), (-0.0006495, 0.000375, -0.001), (-0.0006495, 0.000375, 0.001), (-0.000375, 0.0006495, -0.001), (-0.000375, 0.0006495, 0.001)], [], [(0, 1, 3, 2), (2, 3, 5, 4), (4, 5, 7, 6), (6, 7, 9, 8), (8, 9, 11, 10), (10, 11, 13, 12), (12, 13, 15, 14), (14, 15, 17, 16), (16, 17, 19, 18), (18, 19, 21, 20), (3, 1, 23, 21, 19, 17, 15, 13, 11, 9, 7, 5), (20, 21, 23, 22), (22, 23, 1, 0), (0, 2, 4, 6, 8, 10, 12, 14, 16, 18, 20, 22)])
_uv = me_cylinder_024.uv_layers.new(name='UVMap')
_uv.uv.foreach_set('vector', [1.0, 0.5, 1.0, 1.0, 0.9167, 1.0, 0.9167, 0.5, 0.9167, 0.5, 0.9167, 1.0, 0.8333, 1.0, 0.8333, 0.5, 0.8333, 0.5, 0.8333, 1.0, 0.75, 1.0, 0.75, 0.5, 0.75, 0.5, 0.75, 1.0, 0.6667, 1.0, 0.6667, 0.5, 0.6667, 0.5, 0.6667, 1.0, 0.5833, 1.0, 0.5833, 0.5, 0.5833, 0.5, 0.5833, 1.0, 0.5, 1.0, 0.5, 0.5, 0.5, 0.5, 0.5, 1.0, 0.4167, 1.0, 0.4167, 0.5, 0.4167, 0.5, 0.4167, 1.0, 0.3333, 1.0, 0.3333, 0.5, 0.3333, 0.5, 0.3333, 1.0, 0.25, 1.0, 0.25, 0.5, 0.25, 0.5, 0.25, 1.0, 0.1667, 1.0, 0.1667, 0.5, 0.37, 0.4578, 0.25, 0.49, 0.13, 0.4578, 0.04215, 0.37, 0.01, 0.25, 0.04215, 0.13, 0.13, 0.04215, 0.25, 0.01, 0.37, 0.04215, 0.4578, 0.13, 0.49, 0.25, 0.4578, 0.37, 0.1667, 0.5, 0.1667, 1.0, 0.08333, 1.0, 0.08333, 0.5, 0.08333, 0.5, 0.08333, 1.0, 7.451e-08, 1.0, 7.451e-08, 0.5, 0.75, 0.49, 0.87, 0.4578, 0.9578, 0.37, 0.99, 0.25, 0.9578, 0.13, 0.87, 0.04215, 0.75, 0.01, 0.63, 0.04215, 0.5422, 0.13, 0.51, 0.25, 0.5422, 0.37, 0.63, 0.4578])
me_cylinder_024.materials.append(mat_mat_gold_pin)
me_cylinder_024.update()
me_cylinder_025 = bpy.data.meshes.new('Cylinder.025')
me_cylinder_025.from_pydata([(0.0, 0.00075, -0.001), (0.0, 0.00075, 0.001), (0.000375, 0.0006495, -0.001), (0.000375, 0.0006495, 0.001), (0.0006495, 0.000375, -0.001), (0.0006495, 0.000375, 0.001), (0.00075, 0.0, -0.001), (0.00075, 0.0, 0.001), (0.0006495, -0.000375, -0.001), (0.0006495, -0.000375, 0.001), (0.000375, -0.0006495, -0.001), (0.000375, -0.0006495, 0.001), (0.0, -0.00075, -0.001), (0.0, -0.00075, 0.001), (-0.000375, -0.0006495, -0.001), (-0.000375, -0.0006495, 0.001), (-0.0006495, -0.000375, -0.001), (-0.0006495, -0.000375, 0.001), (-0.00075, 0.0, -0.001), (-0.00075, 0.0, 0.001), (-0.0006495, 0.000375, -0.001), (-0.0006495, 0.000375, 0.001), (-0.000375, 0.0006495, -0.001), (-0.000375, 0.0006495, 0.001)], [], [(0, 1, 3, 2), (2, 3, 5, 4), (4, 5, 7, 6), (6, 7, 9, 8), (8, 9, 11, 10), (10, 11, 13, 12), (12, 13, 15, 14), (14, 15, 17, 16), (16, 17, 19, 18), (18, 19, 21, 20), (3, 1, 23, 21, 19, 17, 15, 13, 11, 9, 7, 5), (20, 21, 23, 22), (22, 23, 1, 0), (0, 2, 4, 6, 8, 10, 12, 14, 16, 18, 20, 22)])
_uv = me_cylinder_025.uv_layers.new(name='UVMap')
_uv.uv.foreach_set('vector', [1.0, 0.5, 1.0, 1.0, 0.9167, 1.0, 0.9167, 0.5, 0.9167, 0.5, 0.9167, 1.0, 0.8333, 1.0, 0.8333, 0.5, 0.8333, 0.5, 0.8333, 1.0, 0.75, 1.0, 0.75, 0.5, 0.75, 0.5, 0.75, 1.0, 0.6667, 1.0, 0.6667, 0.5, 0.6667, 0.5, 0.6667, 1.0, 0.5833, 1.0, 0.5833, 0.5, 0.5833, 0.5, 0.5833, 1.0, 0.5, 1.0, 0.5, 0.5, 0.5, 0.5, 0.5, 1.0, 0.4167, 1.0, 0.4167, 0.5, 0.4167, 0.5, 0.4167, 1.0, 0.3333, 1.0, 0.3333, 0.5, 0.3333, 0.5, 0.3333, 1.0, 0.25, 1.0, 0.25, 0.5, 0.25, 0.5, 0.25, 1.0, 0.1667, 1.0, 0.1667, 0.5, 0.37, 0.4578, 0.25, 0.49, 0.13, 0.4578, 0.04215, 0.37, 0.01, 0.25, 0.04215, 0.13, 0.13, 0.04215, 0.25, 0.01, 0.37, 0.04215, 0.4578, 0.13, 0.49, 0.25, 0.4578, 0.37, 0.1667, 0.5, 0.1667, 1.0, 0.08333, 1.0, 0.08333, 0.5, 0.08333, 0.5, 0.08333, 1.0, 7.451e-08, 1.0, 7.451e-08, 0.5, 0.75, 0.49, 0.87, 0.4578, 0.9578, 0.37, 0.99, 0.25, 0.9578, 0.13, 0.87, 0.04215, 0.75, 0.01, 0.63, 0.04215, 0.5422, 0.13, 0.51, 0.25, 0.5422, 0.37, 0.63, 0.4578])
me_cylinder_025.materials.append(mat_mat_gold_pin)
me_cylinder_025.update()
me_cylinder_026 = bpy.data.meshes.new('Cylinder.026')
me_cylinder_026.from_pydata([(0.0, 0.00075, -0.001), (0.0, 0.00075, 0.001), (0.000375, 0.0006495, -0.001), (0.000375, 0.0006495, 0.001), (0.0006495, 0.000375, -0.001), (0.0006495, 0.000375, 0.001), (0.00075, 0.0, -0.001), (0.00075, 0.0, 0.001), (0.0006495, -0.000375, -0.001), (0.0006495, -0.000375, 0.001), (0.000375, -0.0006495, -0.001), (0.000375, -0.0006495, 0.001), (0.0, -0.00075, -0.001), (0.0, -0.00075, 0.001), (-0.000375, -0.0006495, -0.001), (-0.000375, -0.0006495, 0.001), (-0.0006495, -0.000375, -0.001), (-0.0006495, -0.000375, 0.001), (-0.00075, 0.0, -0.001), (-0.00075, 0.0, 0.001), (-0.0006495, 0.000375, -0.001), (-0.0006495, 0.000375, 0.001), (-0.000375, 0.0006495, -0.001), (-0.000375, 0.0006495, 0.001)], [], [(0, 1, 3, 2), (2, 3, 5, 4), (4, 5, 7, 6), (6, 7, 9, 8), (8, 9, 11, 10), (10, 11, 13, 12), (12, 13, 15, 14), (14, 15, 17, 16), (16, 17, 19, 18), (18, 19, 21, 20), (3, 1, 23, 21, 19, 17, 15, 13, 11, 9, 7, 5), (20, 21, 23, 22), (22, 23, 1, 0), (0, 2, 4, 6, 8, 10, 12, 14, 16, 18, 20, 22)])
_uv = me_cylinder_026.uv_layers.new(name='UVMap')
_uv.uv.foreach_set('vector', [1.0, 0.5, 1.0, 1.0, 0.9167, 1.0, 0.9167, 0.5, 0.9167, 0.5, 0.9167, 1.0, 0.8333, 1.0, 0.8333, 0.5, 0.8333, 0.5, 0.8333, 1.0, 0.75, 1.0, 0.75, 0.5, 0.75, 0.5, 0.75, 1.0, 0.6667, 1.0, 0.6667, 0.5, 0.6667, 0.5, 0.6667, 1.0, 0.5833, 1.0, 0.5833, 0.5, 0.5833, 0.5, 0.5833, 1.0, 0.5, 1.0, 0.5, 0.5, 0.5, 0.5, 0.5, 1.0, 0.4167, 1.0, 0.4167, 0.5, 0.4167, 0.5, 0.4167, 1.0, 0.3333, 1.0, 0.3333, 0.5, 0.3333, 0.5, 0.3333, 1.0, 0.25, 1.0, 0.25, 0.5, 0.25, 0.5, 0.25, 1.0, 0.1667, 1.0, 0.1667, 0.5, 0.37, 0.4578, 0.25, 0.49, 0.13, 0.4578, 0.04215, 0.37, 0.01, 0.25, 0.04215, 0.13, 0.13, 0.04215, 0.25, 0.01, 0.37, 0.04215, 0.4578, 0.13, 0.49, 0.25, 0.4578, 0.37, 0.1667, 0.5, 0.1667, 1.0, 0.08333, 1.0, 0.08333, 0.5, 0.08333, 0.5, 0.08333, 1.0, 7.451e-08, 1.0, 7.451e-08, 0.5, 0.75, 0.49, 0.87, 0.4578, 0.9578, 0.37, 0.99, 0.25, 0.9578, 0.13, 0.87, 0.04215, 0.75, 0.01, 0.63, 0.04215, 0.5422, 0.13, 0.51, 0.25, 0.5422, 0.37, 0.63, 0.4578])
me_cylinder_026.materials.append(mat_mat_gold_pin)
me_cylinder_026.update()
me_cylinder_027 = bpy.data.meshes.new('Cylinder.027')
me_cylinder_027.from_pydata([(0.0, 0.00075, -0.001), (0.0, 0.00075, 0.001), (0.000375, 0.0006495, -0.001), (0.000375, 0.0006495, 0.001), (0.0006495, 0.000375, -0.001), (0.0006495, 0.000375, 0.001), (0.00075, 0.0, -0.001), (0.00075, 0.0, 0.001), (0.0006495, -0.000375, -0.001), (0.0006495, -0.000375, 0.001), (0.000375, -0.0006495, -0.001), (0.000375, -0.0006495, 0.001), (0.0, -0.00075, -0.001), (0.0, -0.00075, 0.001), (-0.000375, -0.0006495, -0.001), (-0.000375, -0.0006495, 0.001), (-0.0006495, -0.000375, -0.001), (-0.0006495, -0.000375, 0.001), (-0.00075, 0.0, -0.001), (-0.00075, 0.0, 0.001), (-0.0006495, 0.000375, -0.001), (-0.0006495, 0.000375, 0.001), (-0.000375, 0.0006495, -0.001), (-0.000375, 0.0006495, 0.001)], [], [(0, 1, 3, 2), (2, 3, 5, 4), (4, 5, 7, 6), (6, 7, 9, 8), (8, 9, 11, 10), (10, 11, 13, 12), (12, 13, 15, 14), (14, 15, 17, 16), (16, 17, 19, 18), (18, 19, 21, 20), (3, 1, 23, 21, 19, 17, 15, 13, 11, 9, 7, 5), (20, 21, 23, 22), (22, 23, 1, 0), (0, 2, 4, 6, 8, 10, 12, 14, 16, 18, 20, 22)])
_uv = me_cylinder_027.uv_layers.new(name='UVMap')
_uv.uv.foreach_set('vector', [1.0, 0.5, 1.0, 1.0, 0.9167, 1.0, 0.9167, 0.5, 0.9167, 0.5, 0.9167, 1.0, 0.8333, 1.0, 0.8333, 0.5, 0.8333, 0.5, 0.8333, 1.0, 0.75, 1.0, 0.75, 0.5, 0.75, 0.5, 0.75, 1.0, 0.6667, 1.0, 0.6667, 0.5, 0.6667, 0.5, 0.6667, 1.0, 0.5833, 1.0, 0.5833, 0.5, 0.5833, 0.5, 0.5833, 1.0, 0.5, 1.0, 0.5, 0.5, 0.5, 0.5, 0.5, 1.0, 0.4167, 1.0, 0.4167, 0.5, 0.4167, 0.5, 0.4167, 1.0, 0.3333, 1.0, 0.3333, 0.5, 0.3333, 0.5, 0.3333, 1.0, 0.25, 1.0, 0.25, 0.5, 0.25, 0.5, 0.25, 1.0, 0.1667, 1.0, 0.1667, 0.5, 0.37, 0.4578, 0.25, 0.49, 0.13, 0.4578, 0.04215, 0.37, 0.01, 0.25, 0.04215, 0.13, 0.13, 0.04215, 0.25, 0.01, 0.37, 0.04215, 0.4578, 0.13, 0.49, 0.25, 0.4578, 0.37, 0.1667, 0.5, 0.1667, 1.0, 0.08333, 1.0, 0.08333, 0.5, 0.08333, 0.5, 0.08333, 1.0, 7.451e-08, 1.0, 7.451e-08, 0.5, 0.75, 0.49, 0.87, 0.4578, 0.9578, 0.37, 0.99, 0.25, 0.9578, 0.13, 0.87, 0.04215, 0.75, 0.01, 0.63, 0.04215, 0.5422, 0.13, 0.51, 0.25, 0.5422, 0.37, 0.63, 0.4578])
me_cylinder_027.materials.append(mat_mat_gold_pin)
me_cylinder_027.update()
me_cylinder_028 = bpy.data.meshes.new('Cylinder.028')
me_cylinder_028.from_pydata([(0.0, 0.00075, -0.001), (0.0, 0.00075, 0.001), (0.000375, 0.0006495, -0.001), (0.000375, 0.0006495, 0.001), (0.0006495, 0.000375, -0.001), (0.0006495, 0.000375, 0.001), (0.00075, 0.0, -0.001), (0.00075, 0.0, 0.001), (0.0006495, -0.000375, -0.001), (0.0006495, -0.000375, 0.001), (0.000375, -0.0006495, -0.001), (0.000375, -0.0006495, 0.001), (0.0, -0.00075, -0.001), (0.0, -0.00075, 0.001), (-0.000375, -0.0006495, -0.001), (-0.000375, -0.0006495, 0.001), (-0.0006495, -0.000375, -0.001), (-0.0006495, -0.000375, 0.001), (-0.00075, 0.0, -0.001), (-0.00075, 0.0, 0.001), (-0.0006495, 0.000375, -0.001), (-0.0006495, 0.000375, 0.001), (-0.000375, 0.0006495, -0.001), (-0.000375, 0.0006495, 0.001)], [], [(0, 1, 3, 2), (2, 3, 5, 4), (4, 5, 7, 6), (6, 7, 9, 8), (8, 9, 11, 10), (10, 11, 13, 12), (12, 13, 15, 14), (14, 15, 17, 16), (16, 17, 19, 18), (18, 19, 21, 20), (3, 1, 23, 21, 19, 17, 15, 13, 11, 9, 7, 5), (20, 21, 23, 22), (22, 23, 1, 0), (0, 2, 4, 6, 8, 10, 12, 14, 16, 18, 20, 22)])
_uv = me_cylinder_028.uv_layers.new(name='UVMap')
_uv.uv.foreach_set('vector', [1.0, 0.5, 1.0, 1.0, 0.9167, 1.0, 0.9167, 0.5, 0.9167, 0.5, 0.9167, 1.0, 0.8333, 1.0, 0.8333, 0.5, 0.8333, 0.5, 0.8333, 1.0, 0.75, 1.0, 0.75, 0.5, 0.75, 0.5, 0.75, 1.0, 0.6667, 1.0, 0.6667, 0.5, 0.6667, 0.5, 0.6667, 1.0, 0.5833, 1.0, 0.5833, 0.5, 0.5833, 0.5, 0.5833, 1.0, 0.5, 1.0, 0.5, 0.5, 0.5, 0.5, 0.5, 1.0, 0.4167, 1.0, 0.4167, 0.5, 0.4167, 0.5, 0.4167, 1.0, 0.3333, 1.0, 0.3333, 0.5, 0.3333, 0.5, 0.3333, 1.0, 0.25, 1.0, 0.25, 0.5, 0.25, 0.5, 0.25, 1.0, 0.1667, 1.0, 0.1667, 0.5, 0.37, 0.4578, 0.25, 0.49, 0.13, 0.4578, 0.04215, 0.37, 0.01, 0.25, 0.04215, 0.13, 0.13, 0.04215, 0.25, 0.01, 0.37, 0.04215, 0.4578, 0.13, 0.49, 0.25, 0.4578, 0.37, 0.1667, 0.5, 0.1667, 1.0, 0.08333, 1.0, 0.08333, 0.5, 0.08333, 0.5, 0.08333, 1.0, 7.451e-08, 1.0, 7.451e-08, 0.5, 0.75, 0.49, 0.87, 0.4578, 0.9578, 0.37, 0.99, 0.25, 0.9578, 0.13, 0.87, 0.04215, 0.75, 0.01, 0.63, 0.04215, 0.5422, 0.13, 0.51, 0.25, 0.5422, 0.37, 0.63, 0.4578])
me_cylinder_028.materials.append(mat_mat_gold_pin)
me_cylinder_028.update()
me_cylinder_029 = bpy.data.meshes.new('Cylinder.029')
me_cylinder_029.from_pydata([(0.0, 0.00075, -0.001), (0.0, 0.00075, 0.001), (0.000375, 0.0006495, -0.001), (0.000375, 0.0006495, 0.001), (0.0006495, 0.000375, -0.001), (0.0006495, 0.000375, 0.001), (0.00075, 0.0, -0.001), (0.00075, 0.0, 0.001), (0.0006495, -0.000375, -0.001), (0.0006495, -0.000375, 0.001), (0.000375, -0.0006495, -0.001), (0.000375, -0.0006495, 0.001), (0.0, -0.00075, -0.001), (0.0, -0.00075, 0.001), (-0.000375, -0.0006495, -0.001), (-0.000375, -0.0006495, 0.001), (-0.0006495, -0.000375, -0.001), (-0.0006495, -0.000375, 0.001), (-0.00075, 0.0, -0.001), (-0.00075, 0.0, 0.001), (-0.0006495, 0.000375, -0.001), (-0.0006495, 0.000375, 0.001), (-0.000375, 0.0006495, -0.001), (-0.000375, 0.0006495, 0.001)], [], [(0, 1, 3, 2), (2, 3, 5, 4), (4, 5, 7, 6), (6, 7, 9, 8), (8, 9, 11, 10), (10, 11, 13, 12), (12, 13, 15, 14), (14, 15, 17, 16), (16, 17, 19, 18), (18, 19, 21, 20), (3, 1, 23, 21, 19, 17, 15, 13, 11, 9, 7, 5), (20, 21, 23, 22), (22, 23, 1, 0), (0, 2, 4, 6, 8, 10, 12, 14, 16, 18, 20, 22)])
_uv = me_cylinder_029.uv_layers.new(name='UVMap')
_uv.uv.foreach_set('vector', [1.0, 0.5, 1.0, 1.0, 0.9167, 1.0, 0.9167, 0.5, 0.9167, 0.5, 0.9167, 1.0, 0.8333, 1.0, 0.8333, 0.5, 0.8333, 0.5, 0.8333, 1.0, 0.75, 1.0, 0.75, 0.5, 0.75, 0.5, 0.75, 1.0, 0.6667, 1.0, 0.6667, 0.5, 0.6667, 0.5, 0.6667, 1.0, 0.5833, 1.0, 0.5833, 0.5, 0.5833, 0.5, 0.5833, 1.0, 0.5, 1.0, 0.5, 0.5, 0.5, 0.5, 0.5, 1.0, 0.4167, 1.0, 0.4167, 0.5, 0.4167, 0.5, 0.4167, 1.0, 0.3333, 1.0, 0.3333, 0.5, 0.3333, 0.5, 0.3333, 1.0, 0.25, 1.0, 0.25, 0.5, 0.25, 0.5, 0.25, 1.0, 0.1667, 1.0, 0.1667, 0.5, 0.37, 0.4578, 0.25, 0.49, 0.13, 0.4578, 0.04215, 0.37, 0.01, 0.25, 0.04215, 0.13, 0.13, 0.04215, 0.25, 0.01, 0.37, 0.04215, 0.4578, 0.13, 0.49, 0.25, 0.4578, 0.37, 0.1667, 0.5, 0.1667, 1.0, 0.08333, 1.0, 0.08333, 0.5, 0.08333, 0.5, 0.08333, 1.0, 7.451e-08, 1.0, 7.451e-08, 0.5, 0.75, 0.49, 0.87, 0.4578, 0.9578, 0.37, 0.99, 0.25, 0.9578, 0.13, 0.87, 0.04215, 0.75, 0.01, 0.63, 0.04215, 0.5422, 0.13, 0.51, 0.25, 0.5422, 0.37, 0.63, 0.4578])
me_cylinder_029.materials.append(mat_mat_gold_pin)
me_cylinder_029.update()
me_cylinder_030 = bpy.data.meshes.new('Cylinder.030')
me_cylinder_030.from_pydata([(0.0, 0.00075, -0.001), (0.0, 0.00075, 0.001), (0.000375, 0.0006495, -0.001), (0.000375, 0.0006495, 0.001), (0.0006495, 0.000375, -0.001), (0.0006495, 0.000375, 0.001), (0.00075, 0.0, -0.001), (0.00075, 0.0, 0.001), (0.0006495, -0.000375, -0.001), (0.0006495, -0.000375, 0.001), (0.000375, -0.0006495, -0.001), (0.000375, -0.0006495, 0.001), (0.0, -0.00075, -0.001), (0.0, -0.00075, 0.001), (-0.000375, -0.0006495, -0.001), (-0.000375, -0.0006495, 0.001), (-0.0006495, -0.000375, -0.001), (-0.0006495, -0.000375, 0.001), (-0.00075, 0.0, -0.001), (-0.00075, 0.0, 0.001), (-0.0006495, 0.000375, -0.001), (-0.0006495, 0.000375, 0.001), (-0.000375, 0.0006495, -0.001), (-0.000375, 0.0006495, 0.001)], [], [(0, 1, 3, 2), (2, 3, 5, 4), (4, 5, 7, 6), (6, 7, 9, 8), (8, 9, 11, 10), (10, 11, 13, 12), (12, 13, 15, 14), (14, 15, 17, 16), (16, 17, 19, 18), (18, 19, 21, 20), (3, 1, 23, 21, 19, 17, 15, 13, 11, 9, 7, 5), (20, 21, 23, 22), (22, 23, 1, 0), (0, 2, 4, 6, 8, 10, 12, 14, 16, 18, 20, 22)])
_uv = me_cylinder_030.uv_layers.new(name='UVMap')
_uv.uv.foreach_set('vector', [1.0, 0.5, 1.0, 1.0, 0.9167, 1.0, 0.9167, 0.5, 0.9167, 0.5, 0.9167, 1.0, 0.8333, 1.0, 0.8333, 0.5, 0.8333, 0.5, 0.8333, 1.0, 0.75, 1.0, 0.75, 0.5, 0.75, 0.5, 0.75, 1.0, 0.6667, 1.0, 0.6667, 0.5, 0.6667, 0.5, 0.6667, 1.0, 0.5833, 1.0, 0.5833, 0.5, 0.5833, 0.5, 0.5833, 1.0, 0.5, 1.0, 0.5, 0.5, 0.5, 0.5, 0.5, 1.0, 0.4167, 1.0, 0.4167, 0.5, 0.4167, 0.5, 0.4167, 1.0, 0.3333, 1.0, 0.3333, 0.5, 0.3333, 0.5, 0.3333, 1.0, 0.25, 1.0, 0.25, 0.5, 0.25, 0.5, 0.25, 1.0, 0.1667, 1.0, 0.1667, 0.5, 0.37, 0.4578, 0.25, 0.49, 0.13, 0.4578, 0.04215, 0.37, 0.01, 0.25, 0.04215, 0.13, 0.13, 0.04215, 0.25, 0.01, 0.37, 0.04215, 0.4578, 0.13, 0.49, 0.25, 0.4578, 0.37, 0.1667, 0.5, 0.1667, 1.0, 0.08333, 1.0, 0.08333, 0.5, 0.08333, 0.5, 0.08333, 1.0, 7.451e-08, 1.0, 7.451e-08, 0.5, 0.75, 0.49, 0.87, 0.4578, 0.9578, 0.37, 0.99, 0.25, 0.9578, 0.13, 0.87, 0.04215, 0.75, 0.01, 0.63, 0.04215, 0.5422, 0.13, 0.51, 0.25, 0.5422, 0.37, 0.63, 0.4578])
me_cylinder_030.materials.append(mat_mat_gold_pin)
me_cylinder_030.update()
me_cylinder_031 = bpy.data.meshes.new('Cylinder.031')
me_cylinder_031.from_pydata([(0.0, 0.00075, -0.001), (0.0, 0.00075, 0.001), (0.000375, 0.0006495, -0.001), (0.000375, 0.0006495, 0.001), (0.0006495, 0.000375, -0.001), (0.0006495, 0.000375, 0.001), (0.00075, 0.0, -0.001), (0.00075, 0.0, 0.001), (0.0006495, -0.000375, -0.001), (0.0006495, -0.000375, 0.001), (0.000375, -0.0006495, -0.001), (0.000375, -0.0006495, 0.001), (0.0, -0.00075, -0.001), (0.0, -0.00075, 0.001), (-0.000375, -0.0006495, -0.001), (-0.000375, -0.0006495, 0.001), (-0.0006495, -0.000375, -0.001), (-0.0006495, -0.000375, 0.001), (-0.00075, 0.0, -0.001), (-0.00075, 0.0, 0.001), (-0.0006495, 0.000375, -0.001), (-0.0006495, 0.000375, 0.001), (-0.000375, 0.0006495, -0.001), (-0.000375, 0.0006495, 0.001)], [], [(0, 1, 3, 2), (2, 3, 5, 4), (4, 5, 7, 6), (6, 7, 9, 8), (8, 9, 11, 10), (10, 11, 13, 12), (12, 13, 15, 14), (14, 15, 17, 16), (16, 17, 19, 18), (18, 19, 21, 20), (3, 1, 23, 21, 19, 17, 15, 13, 11, 9, 7, 5), (20, 21, 23, 22), (22, 23, 1, 0), (0, 2, 4, 6, 8, 10, 12, 14, 16, 18, 20, 22)])
_uv = me_cylinder_031.uv_layers.new(name='UVMap')
_uv.uv.foreach_set('vector', [1.0, 0.5, 1.0, 1.0, 0.9167, 1.0, 0.9167, 0.5, 0.9167, 0.5, 0.9167, 1.0, 0.8333, 1.0, 0.8333, 0.5, 0.8333, 0.5, 0.8333, 1.0, 0.75, 1.0, 0.75, 0.5, 0.75, 0.5, 0.75, 1.0, 0.6667, 1.0, 0.6667, 0.5, 0.6667, 0.5, 0.6667, 1.0, 0.5833, 1.0, 0.5833, 0.5, 0.5833, 0.5, 0.5833, 1.0, 0.5, 1.0, 0.5, 0.5, 0.5, 0.5, 0.5, 1.0, 0.4167, 1.0, 0.4167, 0.5, 0.4167, 0.5, 0.4167, 1.0, 0.3333, 1.0, 0.3333, 0.5, 0.3333, 0.5, 0.3333, 1.0, 0.25, 1.0, 0.25, 0.5, 0.25, 0.5, 0.25, 1.0, 0.1667, 1.0, 0.1667, 0.5, 0.37, 0.4578, 0.25, 0.49, 0.13, 0.4578, 0.04215, 0.37, 0.01, 0.25, 0.04215, 0.13, 0.13, 0.04215, 0.25, 0.01, 0.37, 0.04215, 0.4578, 0.13, 0.49, 0.25, 0.4578, 0.37, 0.1667, 0.5, 0.1667, 1.0, 0.08333, 1.0, 0.08333, 0.5, 0.08333, 0.5, 0.08333, 1.0, 7.451e-08, 1.0, 7.451e-08, 0.5, 0.75, 0.49, 0.87, 0.4578, 0.9578, 0.37, 0.99, 0.25, 0.9578, 0.13, 0.87, 0.04215, 0.75, 0.01, 0.63, 0.04215, 0.5422, 0.13, 0.51, 0.25, 0.5422, 0.37, 0.63, 0.4578])
me_cylinder_031.materials.append(mat_mat_gold_pin)
me_cylinder_031.update()
me_cylinder_032 = bpy.data.meshes.new('Cylinder.032')
me_cylinder_032.from_pydata([(0.0, 0.00075, -0.001), (0.0, 0.00075, 0.001), (0.000375, 0.0006495, -0.001), (0.000375, 0.0006495, 0.001), (0.0006495, 0.000375, -0.001), (0.0006495, 0.000375, 0.001), (0.00075, 0.0, -0.001), (0.00075, 0.0, 0.001), (0.0006495, -0.000375, -0.001), (0.0006495, -0.000375, 0.001), (0.000375, -0.0006495, -0.001), (0.000375, -0.0006495, 0.001), (0.0, -0.00075, -0.001), (0.0, -0.00075, 0.001), (-0.000375, -0.0006495, -0.001), (-0.000375, -0.0006495, 0.001), (-0.0006495, -0.000375, -0.001), (-0.0006495, -0.000375, 0.001), (-0.00075, 0.0, -0.001), (-0.00075, 0.0, 0.001), (-0.0006495, 0.000375, -0.001), (-0.0006495, 0.000375, 0.001), (-0.000375, 0.0006495, -0.001), (-0.000375, 0.0006495, 0.001)], [], [(0, 1, 3, 2), (2, 3, 5, 4), (4, 5, 7, 6), (6, 7, 9, 8), (8, 9, 11, 10), (10, 11, 13, 12), (12, 13, 15, 14), (14, 15, 17, 16), (16, 17, 19, 18), (18, 19, 21, 20), (3, 1, 23, 21, 19, 17, 15, 13, 11, 9, 7, 5), (20, 21, 23, 22), (22, 23, 1, 0), (0, 2, 4, 6, 8, 10, 12, 14, 16, 18, 20, 22)])
_uv = me_cylinder_032.uv_layers.new(name='UVMap')
_uv.uv.foreach_set('vector', [1.0, 0.5, 1.0, 1.0, 0.9167, 1.0, 0.9167, 0.5, 0.9167, 0.5, 0.9167, 1.0, 0.8333, 1.0, 0.8333, 0.5, 0.8333, 0.5, 0.8333, 1.0, 0.75, 1.0, 0.75, 0.5, 0.75, 0.5, 0.75, 1.0, 0.6667, 1.0, 0.6667, 0.5, 0.6667, 0.5, 0.6667, 1.0, 0.5833, 1.0, 0.5833, 0.5, 0.5833, 0.5, 0.5833, 1.0, 0.5, 1.0, 0.5, 0.5, 0.5, 0.5, 0.5, 1.0, 0.4167, 1.0, 0.4167, 0.5, 0.4167, 0.5, 0.4167, 1.0, 0.3333, 1.0, 0.3333, 0.5, 0.3333, 0.5, 0.3333, 1.0, 0.25, 1.0, 0.25, 0.5, 0.25, 0.5, 0.25, 1.0, 0.1667, 1.0, 0.1667, 0.5, 0.37, 0.4578, 0.25, 0.49, 0.13, 0.4578, 0.04215, 0.37, 0.01, 0.25, 0.04215, 0.13, 0.13, 0.04215, 0.25, 0.01, 0.37, 0.04215, 0.4578, 0.13, 0.49, 0.25, 0.4578, 0.37, 0.1667, 0.5, 0.1667, 1.0, 0.08333, 1.0, 0.08333, 0.5, 0.08333, 0.5, 0.08333, 1.0, 7.451e-08, 1.0, 7.451e-08, 0.5, 0.75, 0.49, 0.87, 0.4578, 0.9578, 0.37, 0.99, 0.25, 0.9578, 0.13, 0.87, 0.04215, 0.75, 0.01, 0.63, 0.04215, 0.5422, 0.13, 0.51, 0.25, 0.5422, 0.37, 0.63, 0.4578])
me_cylinder_032.materials.append(mat_mat_gold_pin)
me_cylinder_032.update()
me_cylinder_033 = bpy.data.meshes.new('Cylinder.033')
me_cylinder_033.from_pydata([(0.0, 0.00075, -0.001), (0.0, 0.00075, 0.001), (0.000375, 0.0006495, -0.001), (0.000375, 0.0006495, 0.001), (0.0006495, 0.000375, -0.001), (0.0006495, 0.000375, 0.001), (0.00075, 0.0, -0.001), (0.00075, 0.0, 0.001), (0.0006495, -0.000375, -0.001), (0.0006495, -0.000375, 0.001), (0.000375, -0.0006495, -0.001), (0.000375, -0.0006495, 0.001), (0.0, -0.00075, -0.001), (0.0, -0.00075, 0.001), (-0.000375, -0.0006495, -0.001), (-0.000375, -0.0006495, 0.001), (-0.0006495, -0.000375, -0.001), (-0.0006495, -0.000375, 0.001), (-0.00075, 0.0, -0.001), (-0.00075, 0.0, 0.001), (-0.0006495, 0.000375, -0.001), (-0.0006495, 0.000375, 0.001), (-0.000375, 0.0006495, -0.001), (-0.000375, 0.0006495, 0.001)], [], [(0, 1, 3, 2), (2, 3, 5, 4), (4, 5, 7, 6), (6, 7, 9, 8), (8, 9, 11, 10), (10, 11, 13, 12), (12, 13, 15, 14), (14, 15, 17, 16), (16, 17, 19, 18), (18, 19, 21, 20), (3, 1, 23, 21, 19, 17, 15, 13, 11, 9, 7, 5), (20, 21, 23, 22), (22, 23, 1, 0), (0, 2, 4, 6, 8, 10, 12, 14, 16, 18, 20, 22)])
_uv = me_cylinder_033.uv_layers.new(name='UVMap')
_uv.uv.foreach_set('vector', [1.0, 0.5, 1.0, 1.0, 0.9167, 1.0, 0.9167, 0.5, 0.9167, 0.5, 0.9167, 1.0, 0.8333, 1.0, 0.8333, 0.5, 0.8333, 0.5, 0.8333, 1.0, 0.75, 1.0, 0.75, 0.5, 0.75, 0.5, 0.75, 1.0, 0.6667, 1.0, 0.6667, 0.5, 0.6667, 0.5, 0.6667, 1.0, 0.5833, 1.0, 0.5833, 0.5, 0.5833, 0.5, 0.5833, 1.0, 0.5, 1.0, 0.5, 0.5, 0.5, 0.5, 0.5, 1.0, 0.4167, 1.0, 0.4167, 0.5, 0.4167, 0.5, 0.4167, 1.0, 0.3333, 1.0, 0.3333, 0.5, 0.3333, 0.5, 0.3333, 1.0, 0.25, 1.0, 0.25, 0.5, 0.25, 0.5, 0.25, 1.0, 0.1667, 1.0, 0.1667, 0.5, 0.37, 0.4578, 0.25, 0.49, 0.13, 0.4578, 0.04215, 0.37, 0.01, 0.25, 0.04215, 0.13, 0.13, 0.04215, 0.25, 0.01, 0.37, 0.04215, 0.4578, 0.13, 0.49, 0.25, 0.4578, 0.37, 0.1667, 0.5, 0.1667, 1.0, 0.08333, 1.0, 0.08333, 0.5, 0.08333, 0.5, 0.08333, 1.0, 7.451e-08, 1.0, 7.451e-08, 0.5, 0.75, 0.49, 0.87, 0.4578, 0.9578, 0.37, 0.99, 0.25, 0.9578, 0.13, 0.87, 0.04215, 0.75, 0.01, 0.63, 0.04215, 0.5422, 0.13, 0.51, 0.25, 0.5422, 0.37, 0.63, 0.4578])
me_cylinder_033.materials.append(mat_mat_gold_pin)
me_cylinder_033.update()
me_cylinder_034 = bpy.data.meshes.new('Cylinder.034')
me_cylinder_034.from_pydata([(0.0, 0.005, -0.0015), (0.0, 0.005, 0.0015), (0.001294, 0.00483, -0.0015), (0.001294, 0.00483, 0.0015), (0.0025, 0.00433, -0.0015), (0.0025, 0.00433, 0.0015), (0.003536, 0.003536, -0.0015), (0.003536, 0.003536, 0.0015), (0.00433, 0.0025, -0.0015), (0.00433, 0.0025, 0.0015), (0.00483, 0.001294, -0.0015), (0.00483, 0.001294, 0.0015), (0.005, 0.0, -0.0015), (0.005, 0.0, 0.0015), (0.00483, -0.001294, -0.0015), (0.00483, -0.001294, 0.0015), (0.00433, -0.0025, -0.0015), (0.00433, -0.0025, 0.0015), (0.003536, -0.003536, -0.0015), (0.003536, -0.003536, 0.0015), (0.0025, -0.00433, -0.0015), (0.0025, -0.00433, 0.0015), (0.001294, -0.00483, -0.0015), (0.001294, -0.00483, 0.0015), (0.0, -0.005, -0.0015), (0.0, -0.005, 0.0015), (-0.001294, -0.00483, -0.0015), (-0.001294, -0.00483, 0.0015), (-0.0025, -0.00433, -0.0015), (-0.0025, -0.00433, 0.0015), (-0.003536, -0.003536, -0.0015), (-0.003536, -0.003536, 0.0015), (-0.00433, -0.0025, -0.0015), (-0.00433, -0.0025, 0.0015), (-0.00483, -0.001294, -0.0015), (-0.00483, -0.001294, 0.0015), (-0.005, 0.0, -0.0015), (-0.005, 0.0, 0.0015), (-0.00483, 0.001294, -0.0015), (-0.00483, 0.001294, 0.0015), (-0.00433, 0.0025, -0.0015), (-0.00433, 0.0025, 0.0015), (-0.003536, 0.003536, -0.0015), (-0.003536, 0.003536, 0.0015), (-0.0025, 0.00433, -0.0015), (-0.0025, 0.00433, 0.0015), (-0.001294, 0.00483, -0.0015), (-0.001294, 0.00483, 0.0015)], [], [(0, 1, 3, 2), (2, 3, 5, 4), (4, 5, 7, 6), (6, 7, 9, 8), (8, 9, 11, 10), (10, 11, 13, 12), (12, 13, 15, 14), (14, 15, 17, 16), (16, 17, 19, 18), (18, 19, 21, 20), (20, 21, 23, 22), (22, 23, 25, 24), (24, 25, 27, 26), (26, 27, 29, 28), (28, 29, 31, 30), (30, 31, 33, 32), (32, 33, 35, 34), (34, 35, 37, 36), (36, 37, 39, 38), (38, 39, 41, 40), (40, 41, 43, 42), (42, 43, 45, 44), (3, 1, 47, 45, 43, 41, 39, 37, 35, 33, 31, 29, 27, 25, 23, 21, 19, 17, 15, 13, 11, 9, 7, 5), (44, 45, 47, 46), (46, 47, 1, 0), (0, 2, 4, 6, 8, 10, 12, 14, 16, 18, 20, 22, 24, 26, 28, 30, 32, 34, 36, 38, 40, 42, 44, 46)])
_uv = me_cylinder_034.uv_layers.new(name='UVMap')
_uv.uv.foreach_set('vector', [1.0, 0.5, 1.0, 1.0, 0.9583, 1.0, 0.9583, 0.5, 0.9583, 0.5, 0.9583, 1.0, 0.9167, 1.0, 0.9167, 0.5, 0.9167, 0.5, 0.9167, 1.0, 0.875, 1.0, 0.875, 0.5, 0.875, 0.5, 0.875, 1.0, 0.8333, 1.0, 0.8333, 0.5, 0.8333, 0.5, 0.8333, 1.0, 0.7917, 1.0, 0.7917, 0.5, 0.7917, 0.5, 0.7917, 1.0, 0.75, 1.0, 0.75, 0.5, 0.75, 0.5, 0.75, 1.0, 0.7083, 1.0, 0.7083, 0.5, 0.7083, 0.5, 0.7083, 1.0, 0.6667, 1.0, 0.6667, 0.5, 0.6667, 0.5, 0.6667, 1.0, 0.625, 1.0, 0.625, 0.5, 0.625, 0.5, 0.625, 1.0, 0.5833, 1.0, 0.5833, 0.5, 0.5833, 0.5, 0.5833, 1.0, 0.5417, 1.0, 0.5417, 0.5, 0.5417, 0.5, 0.5417, 1.0, 0.5, 1.0, 0.5, 0.5, 0.5, 0.5, 0.5, 1.0, 0.4583, 1.0, 0.4583, 0.5, 0.4583, 0.5, 0.4583, 1.0, 0.4167, 1.0, 0.4167, 0.5, 0.4167, 0.5, 0.4167, 1.0, 0.375, 1.0, 0.375, 0.5, 0.375, 0.5, 0.375, 1.0, 0.3333, 1.0, 0.3333, 0.5, 0.3333, 0.5, 0.3333, 1.0, 0.2917, 1.0, 0.2917, 0.5, 0.2917, 0.5, 0.2917, 1.0, 0.25, 1.0, 0.25, 0.5, 0.25, 0.5, 0.25, 1.0, 0.2083, 1.0, 0.2083, 0.5, 0.2083, 0.5, 0.2083, 1.0, 0.1667, 1.0, 0.1667, 0.5, 0.1667, 0.5, 0.1667, 1.0, 0.125, 1.0, 0.125, 0.5, 0.125, 0.5, 0.125, 1.0, 0.08333, 1.0, 0.08333, 0.5, 0.3121, 0.4818, 0.25, 0.49, 0.1879, 0.4818, 0.13, 0.4578, 0.08029, 0.4197, 0.04215, 0.37, 0.01818, 0.3121, 0.01, 0.25, 0.01818, 0.1879, 0.04215, 0.13, 0.08029, 0.08029, 0.13, 0.04215, 0.1879, 0.01818, 0.25, 0.01, 0.3121, 0.01818, 0.37, 0.04215, 0.4197, 0.08029, 0.4578, 0.13, 0.4818, 0.1879, 0.49, 0.25, 0.4818, 0.3121, 0.4578, 0.37, 0.4197, 0.4197, 0.37, 0.4578, 0.08333, 0.5, 0.08333, 1.0, 0.04167, 1.0, 0.04167, 0.5, 0.04167, 0.5, 0.04167, 1.0, -1.863e-07, 1.0, -1.863e-07, 0.5, 0.75, 0.49, 0.8121, 0.4818, 0.87, 0.4578, 0.9197, 0.4197, 0.9578, 0.37, 0.9818, 0.3121, 0.99, 0.25, 0.9818, 0.1879, 0.9578, 0.13, 0.9197, 0.08029, 0.87, 0.04215, 0.8121, 0.01818, 0.75, 0.01, 0.6879, 0.01818, 0.63, 0.04215, 0.5803, 0.08029, 0.5422, 0.13, 0.5182, 0.1879, 0.51, 0.25, 0.5182, 0.3121, 0.5422, 0.37, 0.5803, 0.4197, 0.63, 0.4578, 0.6879, 0.4818])
me_cylinder_034.materials.append(mat_mat_silver)
me_cylinder_034.update()
me_cylinder_035 = bpy.data.meshes.new('Cylinder.035')
me_cylinder_035.from_pydata([(0.0, 0.005, -0.0015), (0.0, 0.005, 0.0015), (0.001294, 0.00483, -0.0015), (0.001294, 0.00483, 0.0015), (0.0025, 0.00433, -0.0015), (0.0025, 0.00433, 0.0015), (0.003536, 0.003536, -0.0015), (0.003536, 0.003536, 0.0015), (0.00433, 0.0025, -0.0015), (0.00433, 0.0025, 0.0015), (0.00483, 0.001294, -0.0015), (0.00483, 0.001294, 0.0015), (0.005, 0.0, -0.0015), (0.005, 0.0, 0.0015), (0.00483, -0.001294, -0.0015), (0.00483, -0.001294, 0.0015), (0.00433, -0.0025, -0.0015), (0.00433, -0.0025, 0.0015), (0.003536, -0.003536, -0.0015), (0.003536, -0.003536, 0.0015), (0.0025, -0.00433, -0.0015), (0.0025, -0.00433, 0.0015), (0.001294, -0.00483, -0.0015), (0.001294, -0.00483, 0.0015), (0.0, -0.005, -0.0015), (0.0, -0.005, 0.0015), (-0.001294, -0.00483, -0.0015), (-0.001294, -0.00483, 0.0015), (-0.0025, -0.00433, -0.0015), (-0.0025, -0.00433, 0.0015), (-0.003536, -0.003536, -0.0015), (-0.003536, -0.003536, 0.0015), (-0.00433, -0.0025, -0.0015), (-0.00433, -0.0025, 0.0015), (-0.00483, -0.001294, -0.0015), (-0.00483, -0.001294, 0.0015), (-0.005, 0.0, -0.0015), (-0.005, 0.0, 0.0015), (-0.00483, 0.001294, -0.0015), (-0.00483, 0.001294, 0.0015), (-0.00433, 0.0025, -0.0015), (-0.00433, 0.0025, 0.0015), (-0.003536, 0.003536, -0.0015), (-0.003536, 0.003536, 0.0015), (-0.0025, 0.00433, -0.0015), (-0.0025, 0.00433, 0.0015), (-0.001294, 0.00483, -0.0015), (-0.001294, 0.00483, 0.0015)], [], [(0, 1, 3, 2), (2, 3, 5, 4), (4, 5, 7, 6), (6, 7, 9, 8), (8, 9, 11, 10), (10, 11, 13, 12), (12, 13, 15, 14), (14, 15, 17, 16), (16, 17, 19, 18), (18, 19, 21, 20), (20, 21, 23, 22), (22, 23, 25, 24), (24, 25, 27, 26), (26, 27, 29, 28), (28, 29, 31, 30), (30, 31, 33, 32), (32, 33, 35, 34), (34, 35, 37, 36), (36, 37, 39, 38), (38, 39, 41, 40), (40, 41, 43, 42), (42, 43, 45, 44), (3, 1, 47, 45, 43, 41, 39, 37, 35, 33, 31, 29, 27, 25, 23, 21, 19, 17, 15, 13, 11, 9, 7, 5), (44, 45, 47, 46), (46, 47, 1, 0), (0, 2, 4, 6, 8, 10, 12, 14, 16, 18, 20, 22, 24, 26, 28, 30, 32, 34, 36, 38, 40, 42, 44, 46)])
_uv = me_cylinder_035.uv_layers.new(name='UVMap')
_uv.uv.foreach_set('vector', [1.0, 0.5, 1.0, 1.0, 0.9583, 1.0, 0.9583, 0.5, 0.9583, 0.5, 0.9583, 1.0, 0.9167, 1.0, 0.9167, 0.5, 0.9167, 0.5, 0.9167, 1.0, 0.875, 1.0, 0.875, 0.5, 0.875, 0.5, 0.875, 1.0, 0.8333, 1.0, 0.8333, 0.5, 0.8333, 0.5, 0.8333, 1.0, 0.7917, 1.0, 0.7917, 0.5, 0.7917, 0.5, 0.7917, 1.0, 0.75, 1.0, 0.75, 0.5, 0.75, 0.5, 0.75, 1.0, 0.7083, 1.0, 0.7083, 0.5, 0.7083, 0.5, 0.7083, 1.0, 0.6667, 1.0, 0.6667, 0.5, 0.6667, 0.5, 0.6667, 1.0, 0.625, 1.0, 0.625, 0.5, 0.625, 0.5, 0.625, 1.0, 0.5833, 1.0, 0.5833, 0.5, 0.5833, 0.5, 0.5833, 1.0, 0.5417, 1.0, 0.5417, 0.5, 0.5417, 0.5, 0.5417, 1.0, 0.5, 1.0, 0.5, 0.5, 0.5, 0.5, 0.5, 1.0, 0.4583, 1.0, 0.4583, 0.5, 0.4583, 0.5, 0.4583, 1.0, 0.4167, 1.0, 0.4167, 0.5, 0.4167, 0.5, 0.4167, 1.0, 0.375, 1.0, 0.375, 0.5, 0.375, 0.5, 0.375, 1.0, 0.3333, 1.0, 0.3333, 0.5, 0.3333, 0.5, 0.3333, 1.0, 0.2917, 1.0, 0.2917, 0.5, 0.2917, 0.5, 0.2917, 1.0, 0.25, 1.0, 0.25, 0.5, 0.25, 0.5, 0.25, 1.0, 0.2083, 1.0, 0.2083, 0.5, 0.2083, 0.5, 0.2083, 1.0, 0.1667, 1.0, 0.1667, 0.5, 0.1667, 0.5, 0.1667, 1.0, 0.125, 1.0, 0.125, 0.5, 0.125, 0.5, 0.125, 1.0, 0.08333, 1.0, 0.08333, 0.5, 0.3121, 0.4818, 0.25, 0.49, 0.1879, 0.4818, 0.13, 0.4578, 0.08029, 0.4197, 0.04215, 0.37, 0.01818, 0.3121, 0.01, 0.25, 0.01818, 0.1879, 0.04215, 0.13, 0.08029, 0.08029, 0.13, 0.04215, 0.1879, 0.01818, 0.25, 0.01, 0.3121, 0.01818, 0.37, 0.04215, 0.4197, 0.08029, 0.4578, 0.13, 0.4818, 0.1879, 0.49, 0.25, 0.4818, 0.3121, 0.4578, 0.37, 0.4197, 0.4197, 0.37, 0.4578, 0.08333, 0.5, 0.08333, 1.0, 0.04167, 1.0, 0.04167, 0.5, 0.04167, 0.5, 0.04167, 1.0, -1.863e-07, 1.0, -1.863e-07, 0.5, 0.75, 0.49, 0.8121, 0.4818, 0.87, 0.4578, 0.9197, 0.4197, 0.9578, 0.37, 0.9818, 0.3121, 0.99, 0.25, 0.9818, 0.1879, 0.9578, 0.13, 0.9197, 0.08029, 0.87, 0.04215, 0.8121, 0.01818, 0.75, 0.01, 0.6879, 0.01818, 0.63, 0.04215, 0.5803, 0.08029, 0.5422, 0.13, 0.5182, 0.1879, 0.51, 0.25, 0.5182, 0.3121, 0.5422, 0.37, 0.5803, 0.4197, 0.63, 0.4578, 0.6879, 0.4818])
me_cylinder_035.materials.append(mat_mat_silver)
me_cylinder_035.update()
me_cylinder_036 = bpy.data.meshes.new('Cylinder.036')
me_cylinder_036.from_pydata([(0.0, 0.005, -0.0015), (0.0, 0.005, 0.0015), (0.001294, 0.00483, -0.0015), (0.001294, 0.00483, 0.0015), (0.0025, 0.00433, -0.0015), (0.0025, 0.00433, 0.0015), (0.003536, 0.003536, -0.0015), (0.003536, 0.003536, 0.0015), (0.00433, 0.0025, -0.0015), (0.00433, 0.0025, 0.0015), (0.00483, 0.001294, -0.0015), (0.00483, 0.001294, 0.0015), (0.005, 0.0, -0.0015), (0.005, 0.0, 0.0015), (0.00483, -0.001294, -0.0015), (0.00483, -0.001294, 0.0015), (0.00433, -0.0025, -0.0015), (0.00433, -0.0025, 0.0015), (0.003536, -0.003536, -0.0015), (0.003536, -0.003536, 0.0015), (0.0025, -0.00433, -0.0015), (0.0025, -0.00433, 0.0015), (0.001294, -0.00483, -0.0015), (0.001294, -0.00483, 0.0015), (0.0, -0.005, -0.0015), (0.0, -0.005, 0.0015), (-0.001294, -0.00483, -0.0015), (-0.001294, -0.00483, 0.0015), (-0.0025, -0.00433, -0.0015), (-0.0025, -0.00433, 0.0015), (-0.003536, -0.003536, -0.0015), (-0.003536, -0.003536, 0.0015), (-0.00433, -0.0025, -0.0015), (-0.00433, -0.0025, 0.0015), (-0.00483, -0.001294, -0.0015), (-0.00483, -0.001294, 0.0015), (-0.005, 0.0, -0.0015), (-0.005, 0.0, 0.0015), (-0.00483, 0.001294, -0.0015), (-0.00483, 0.001294, 0.0015), (-0.00433, 0.0025, -0.0015), (-0.00433, 0.0025, 0.0015), (-0.003536, 0.003536, -0.0015), (-0.003536, 0.003536, 0.0015), (-0.0025, 0.00433, -0.0015), (-0.0025, 0.00433, 0.0015), (-0.001294, 0.00483, -0.0015), (-0.001294, 0.00483, 0.0015)], [], [(0, 1, 3, 2), (2, 3, 5, 4), (4, 5, 7, 6), (6, 7, 9, 8), (8, 9, 11, 10), (10, 11, 13, 12), (12, 13, 15, 14), (14, 15, 17, 16), (16, 17, 19, 18), (18, 19, 21, 20), (20, 21, 23, 22), (22, 23, 25, 24), (24, 25, 27, 26), (26, 27, 29, 28), (28, 29, 31, 30), (30, 31, 33, 32), (32, 33, 35, 34), (34, 35, 37, 36), (36, 37, 39, 38), (38, 39, 41, 40), (40, 41, 43, 42), (42, 43, 45, 44), (3, 1, 47, 45, 43, 41, 39, 37, 35, 33, 31, 29, 27, 25, 23, 21, 19, 17, 15, 13, 11, 9, 7, 5), (44, 45, 47, 46), (46, 47, 1, 0), (0, 2, 4, 6, 8, 10, 12, 14, 16, 18, 20, 22, 24, 26, 28, 30, 32, 34, 36, 38, 40, 42, 44, 46)])
_uv = me_cylinder_036.uv_layers.new(name='UVMap')
_uv.uv.foreach_set('vector', [1.0, 0.5, 1.0, 1.0, 0.9583, 1.0, 0.9583, 0.5, 0.9583, 0.5, 0.9583, 1.0, 0.9167, 1.0, 0.9167, 0.5, 0.9167, 0.5, 0.9167, 1.0, 0.875, 1.0, 0.875, 0.5, 0.875, 0.5, 0.875, 1.0, 0.8333, 1.0, 0.8333, 0.5, 0.8333, 0.5, 0.8333, 1.0, 0.7917, 1.0, 0.7917, 0.5, 0.7917, 0.5, 0.7917, 1.0, 0.75, 1.0, 0.75, 0.5, 0.75, 0.5, 0.75, 1.0, 0.7083, 1.0, 0.7083, 0.5, 0.7083, 0.5, 0.7083, 1.0, 0.6667, 1.0, 0.6667, 0.5, 0.6667, 0.5, 0.6667, 1.0, 0.625, 1.0, 0.625, 0.5, 0.625, 0.5, 0.625, 1.0, 0.5833, 1.0, 0.5833, 0.5, 0.5833, 0.5, 0.5833, 1.0, 0.5417, 1.0, 0.5417, 0.5, 0.5417, 0.5, 0.5417, 1.0, 0.5, 1.0, 0.5, 0.5, 0.5, 0.5, 0.5, 1.0, 0.4583, 1.0, 0.4583, 0.5, 0.4583, 0.5, 0.4583, 1.0, 0.4167, 1.0, 0.4167, 0.5, 0.4167, 0.5, 0.4167, 1.0, 0.375, 1.0, 0.375, 0.5, 0.375, 0.5, 0.375, 1.0, 0.3333, 1.0, 0.3333, 0.5, 0.3333, 0.5, 0.3333, 1.0, 0.2917, 1.0, 0.2917, 0.5, 0.2917, 0.5, 0.2917, 1.0, 0.25, 1.0, 0.25, 0.5, 0.25, 0.5, 0.25, 1.0, 0.2083, 1.0, 0.2083, 0.5, 0.2083, 0.5, 0.2083, 1.0, 0.1667, 1.0, 0.1667, 0.5, 0.1667, 0.5, 0.1667, 1.0, 0.125, 1.0, 0.125, 0.5, 0.125, 0.5, 0.125, 1.0, 0.08333, 1.0, 0.08333, 0.5, 0.3121, 0.4818, 0.25, 0.49, 0.1879, 0.4818, 0.13, 0.4578, 0.08029, 0.4197, 0.04215, 0.37, 0.01818, 0.3121, 0.01, 0.25, 0.01818, 0.1879, 0.04215, 0.13, 0.08029, 0.08029, 0.13, 0.04215, 0.1879, 0.01818, 0.25, 0.01, 0.3121, 0.01818, 0.37, 0.04215, 0.4197, 0.08029, 0.4578, 0.13, 0.4818, 0.1879, 0.49, 0.25, 0.4818, 0.3121, 0.4578, 0.37, 0.4197, 0.4197, 0.37, 0.4578, 0.08333, 0.5, 0.08333, 1.0, 0.04167, 1.0, 0.04167, 0.5, 0.04167, 0.5, 0.04167, 1.0, -1.863e-07, 1.0, -1.863e-07, 0.5, 0.75, 0.49, 0.8121, 0.4818, 0.87, 0.4578, 0.9197, 0.4197, 0.9578, 0.37, 0.9818, 0.3121, 0.99, 0.25, 0.9818, 0.1879, 0.9578, 0.13, 0.9197, 0.08029, 0.87, 0.04215, 0.8121, 0.01818, 0.75, 0.01, 0.6879, 0.01818, 0.63, 0.04215, 0.5803, 0.08029, 0.5422, 0.13, 0.5182, 0.1879, 0.51, 0.25, 0.5182, 0.3121, 0.5422, 0.37, 0.5803, 0.4197, 0.63, 0.4578, 0.6879, 0.4818])
me_cylinder_036.materials.append(mat_mat_silver)
me_cylinder_036.update()
me_cylinder_037 = bpy.data.meshes.new('Cylinder.037')
me_cylinder_037.from_pydata([(0.0, 0.005, -0.0015), (0.0, 0.005, 0.0015), (0.001294, 0.00483, -0.0015), (0.001294, 0.00483, 0.0015), (0.0025, 0.00433, -0.0015), (0.0025, 0.00433, 0.0015), (0.003536, 0.003536, -0.0015), (0.003536, 0.003536, 0.0015), (0.00433, 0.0025, -0.0015), (0.00433, 0.0025, 0.0015), (0.00483, 0.001294, -0.0015), (0.00483, 0.001294, 0.0015), (0.005, 0.0, -0.0015), (0.005, 0.0, 0.0015), (0.00483, -0.001294, -0.0015), (0.00483, -0.001294, 0.0015), (0.00433, -0.0025, -0.0015), (0.00433, -0.0025, 0.0015), (0.003536, -0.003536, -0.0015), (0.003536, -0.003536, 0.0015), (0.0025, -0.00433, -0.0015), (0.0025, -0.00433, 0.0015), (0.001294, -0.00483, -0.0015), (0.001294, -0.00483, 0.0015), (0.0, -0.005, -0.0015), (0.0, -0.005, 0.0015), (-0.001294, -0.00483, -0.0015), (-0.001294, -0.00483, 0.0015), (-0.0025, -0.00433, -0.0015), (-0.0025, -0.00433, 0.0015), (-0.003536, -0.003536, -0.0015), (-0.003536, -0.003536, 0.0015), (-0.00433, -0.0025, -0.0015), (-0.00433, -0.0025, 0.0015), (-0.00483, -0.001294, -0.0015), (-0.00483, -0.001294, 0.0015), (-0.005, 0.0, -0.0015), (-0.005, 0.0, 0.0015), (-0.00483, 0.001294, -0.0015), (-0.00483, 0.001294, 0.0015), (-0.00433, 0.0025, -0.0015), (-0.00433, 0.0025, 0.0015), (-0.003536, 0.003536, -0.0015), (-0.003536, 0.003536, 0.0015), (-0.0025, 0.00433, -0.0015), (-0.0025, 0.00433, 0.0015), (-0.001294, 0.00483, -0.0015), (-0.001294, 0.00483, 0.0015)], [], [(0, 1, 3, 2), (2, 3, 5, 4), (4, 5, 7, 6), (6, 7, 9, 8), (8, 9, 11, 10), (10, 11, 13, 12), (12, 13, 15, 14), (14, 15, 17, 16), (16, 17, 19, 18), (18, 19, 21, 20), (20, 21, 23, 22), (22, 23, 25, 24), (24, 25, 27, 26), (26, 27, 29, 28), (28, 29, 31, 30), (30, 31, 33, 32), (32, 33, 35, 34), (34, 35, 37, 36), (36, 37, 39, 38), (38, 39, 41, 40), (40, 41, 43, 42), (42, 43, 45, 44), (3, 1, 47, 45, 43, 41, 39, 37, 35, 33, 31, 29, 27, 25, 23, 21, 19, 17, 15, 13, 11, 9, 7, 5), (44, 45, 47, 46), (46, 47, 1, 0), (0, 2, 4, 6, 8, 10, 12, 14, 16, 18, 20, 22, 24, 26, 28, 30, 32, 34, 36, 38, 40, 42, 44, 46)])
_uv = me_cylinder_037.uv_layers.new(name='UVMap')
_uv.uv.foreach_set('vector', [1.0, 0.5, 1.0, 1.0, 0.9583, 1.0, 0.9583, 0.5, 0.9583, 0.5, 0.9583, 1.0, 0.9167, 1.0, 0.9167, 0.5, 0.9167, 0.5, 0.9167, 1.0, 0.875, 1.0, 0.875, 0.5, 0.875, 0.5, 0.875, 1.0, 0.8333, 1.0, 0.8333, 0.5, 0.8333, 0.5, 0.8333, 1.0, 0.7917, 1.0, 0.7917, 0.5, 0.7917, 0.5, 0.7917, 1.0, 0.75, 1.0, 0.75, 0.5, 0.75, 0.5, 0.75, 1.0, 0.7083, 1.0, 0.7083, 0.5, 0.7083, 0.5, 0.7083, 1.0, 0.6667, 1.0, 0.6667, 0.5, 0.6667, 0.5, 0.6667, 1.0, 0.625, 1.0, 0.625, 0.5, 0.625, 0.5, 0.625, 1.0, 0.5833, 1.0, 0.5833, 0.5, 0.5833, 0.5, 0.5833, 1.0, 0.5417, 1.0, 0.5417, 0.5, 0.5417, 0.5, 0.5417, 1.0, 0.5, 1.0, 0.5, 0.5, 0.5, 0.5, 0.5, 1.0, 0.4583, 1.0, 0.4583, 0.5, 0.4583, 0.5, 0.4583, 1.0, 0.4167, 1.0, 0.4167, 0.5, 0.4167, 0.5, 0.4167, 1.0, 0.375, 1.0, 0.375, 0.5, 0.375, 0.5, 0.375, 1.0, 0.3333, 1.0, 0.3333, 0.5, 0.3333, 0.5, 0.3333, 1.0, 0.2917, 1.0, 0.2917, 0.5, 0.2917, 0.5, 0.2917, 1.0, 0.25, 1.0, 0.25, 0.5, 0.25, 0.5, 0.25, 1.0, 0.2083, 1.0, 0.2083, 0.5, 0.2083, 0.5, 0.2083, 1.0, 0.1667, 1.0, 0.1667, 0.5, 0.1667, 0.5, 0.1667, 1.0, 0.125, 1.0, 0.125, 0.5, 0.125, 0.5, 0.125, 1.0, 0.08333, 1.0, 0.08333, 0.5, 0.3121, 0.4818, 0.25, 0.49, 0.1879, 0.4818, 0.13, 0.4578, 0.08029, 0.4197, 0.04215, 0.37, 0.01818, 0.3121, 0.01, 0.25, 0.01818, 0.1879, 0.04215, 0.13, 0.08029, 0.08029, 0.13, 0.04215, 0.1879, 0.01818, 0.25, 0.01, 0.3121, 0.01818, 0.37, 0.04215, 0.4197, 0.08029, 0.4578, 0.13, 0.4818, 0.1879, 0.49, 0.25, 0.4818, 0.3121, 0.4578, 0.37, 0.4197, 0.4197, 0.37, 0.4578, 0.08333, 0.5, 0.08333, 1.0, 0.04167, 1.0, 0.04167, 0.5, 0.04167, 0.5, 0.04167, 1.0, -1.863e-07, 1.0, -1.863e-07, 0.5, 0.75, 0.49, 0.8121, 0.4818, 0.87, 0.4578, 0.9197, 0.4197, 0.9578, 0.37, 0.9818, 0.3121, 0.99, 0.25, 0.9818, 0.1879, 0.9578, 0.13, 0.9197, 0.08029, 0.87, 0.04215, 0.8121, 0.01818, 0.75, 0.01, 0.6879, 0.01818, 0.63, 0.04215, 0.5803, 0.08029, 0.5422, 0.13, 0.5182, 0.1879, 0.51, 0.25, 0.5182, 0.3121, 0.5422, 0.37, 0.5803, 0.4197, 0.63, 0.4578, 0.6879, 0.4818])
me_cylinder_037.materials.append(mat_mat_silver)
me_cylinder_037.update()
me_cube_011 = bpy.data.meshes.new('Cube.011')
me_cube_011.from_pydata([(0.006192, -0.0231, -0.00375), (0.006192, -0.0231, -0.00325), (0.006192, -0.0225, -0.00375), (0.006192, -0.0225, -0.00325), (0.007192, -0.0231, -0.00375), (0.007192, -0.0231, -0.00325), (0.007192, -0.0225, -0.00375), (0.007192, -0.0225, -0.00325)], [], [(0, 1, 3, 2), (2, 3, 7, 6), (6, 7, 5, 4), (4, 5, 1, 0), (2, 6, 4, 0), (7, 3, 1, 5)])
_uv = me_cube_011.uv_layers.new(name='UVMap')
_uv.uv.foreach_set('vector', [0.375, 0.0, 0.625, 0.0, 0.625, 0.25, 0.375, 0.25, 0.375, 0.25, 0.625, 0.25, 0.625, 0.5, 0.375, 0.5, 0.375, 0.5, 0.625, 0.5, 0.625, 0.75, 0.375, 0.75, 0.375, 0.75, 0.625, 0.75, 0.625, 1.0, 0.375, 1.0, 0.125, 0.5, 0.375, 0.5, 0.375, 0.75, 0.125, 0.75, 0.625, 0.5, 0.875, 0.5, 0.875, 0.75, 0.625, 0.75])
me_cube_011.materials.append(mat_mat_capacitor)
me_cube_011.update()
me_cube_012 = bpy.data.meshes.new('Cube.012')
me_cube_012.from_pydata([(-0.0113, -0.01359, -0.00375), (-0.0113, -0.01359, -0.00325), (-0.0113, -0.01299, -0.00375), (-0.0113, -0.01299, -0.00325), (-0.0103, -0.01359, -0.00375), (-0.0103, -0.01359, -0.00325), (-0.0103, -0.01299, -0.00375), (-0.0103, -0.01299, -0.00325)], [], [(0, 1, 3, 2), (2, 3, 7, 6), (6, 7, 5, 4), (4, 5, 1, 0), (2, 6, 4, 0), (7, 3, 1, 5)])
_uv = me_cube_012.uv_layers.new(name='UVMap')
_uv.uv.foreach_set('vector', [0.375, 0.0, 0.625, 0.0, 0.625, 0.25, 0.375, 0.25, 0.375, 0.25, 0.625, 0.25, 0.625, 0.5, 0.375, 0.5, 0.375, 0.5, 0.625, 0.5, 0.625, 0.75, 0.375, 0.75, 0.375, 0.75, 0.625, 0.75, 0.625, 1.0, 0.375, 1.0, 0.125, 0.5, 0.375, 0.5, 0.375, 0.75, 0.125, 0.75, 0.625, 0.5, 0.875, 0.5, 0.875, 0.75, 0.625, 0.75])
me_cube_012.materials.append(mat_mat_capacitor)
me_cube_012.update()
me_cube_013 = bpy.data.meshes.new('Cube.013')
me_cube_013.from_pydata([(0.01085, 0.008182, -0.00375), (0.01085, 0.008182, -0.00325), (0.01085, 0.008782, -0.00375), (0.01085, 0.008782, -0.00325), (0.01185, 0.008182, -0.00375), (0.01185, 0.008182, -0.00325), (0.01185, 0.008782, -0.00375), (0.01185, 0.008782, -0.00325)], [], [(0, 1, 3, 2), (2, 3, 7, 6), (6, 7, 5, 4), (4, 5, 1, 0), (2, 6, 4, 0), (7, 3, 1, 5)])
_uv = me_cube_013.uv_layers.new(name='UVMap')
_uv.uv.foreach_set('vector', [0.375, 0.0, 0.625, 0.0, 0.625, 0.25, 0.375, 0.25, 0.375, 0.25, 0.625, 0.25, 0.625, 0.5, 0.375, 0.5, 0.375, 0.5, 0.625, 0.5, 0.625, 0.75, 0.375, 0.75, 0.375, 0.75, 0.625, 0.75, 0.625, 1.0, 0.375, 1.0, 0.125, 0.5, 0.375, 0.5, 0.375, 0.75, 0.125, 0.75, 0.625, 0.5, 0.875, 0.5, 0.875, 0.75, 0.625, 0.75])
me_cube_013.materials.append(mat_mat_capacitor)
me_cube_013.update()
me_cube_014 = bpy.data.meshes.new('Cube.014')
me_cube_014.from_pydata([(0.01832, -0.02013, -0.00375), (0.01832, -0.02013, -0.00325), (0.01832, -0.01953, -0.00375), (0.01832, -0.01953, -0.00325), (0.01932, -0.02013, -0.00375), (0.01932, -0.02013, -0.00325), (0.01932, -0.01953, -0.00375), (0.01932, -0.01953, -0.00325)], [], [(0, 1, 3, 2), (2, 3, 7, 6), (6, 7, 5, 4), (4, 5, 1, 0), (2, 6, 4, 0), (7, 3, 1, 5)])
_uv = me_cube_014.uv_layers.new(name='UVMap')
_uv.uv.foreach_set('vector', [0.375, 0.0, 0.625, 0.0, 0.625, 0.25, 0.375, 0.25, 0.375, 0.25, 0.625, 0.25, 0.625, 0.5, 0.375, 0.5, 0.375, 0.5, 0.625, 0.5, 0.625, 0.75, 0.375, 0.75, 0.375, 0.75, 0.625, 0.75, 0.625, 1.0, 0.375, 1.0, 0.125, 0.5, 0.375, 0.5, 0.375, 0.75, 0.125, 0.75, 0.625, 0.5, 0.875, 0.5, 0.875, 0.75, 0.625, 0.75])
me_cube_014.materials.append(mat_mat_capacitor)
me_cube_014.update()
me_cube_015 = bpy.data.meshes.new('Cube.015')
me_cube_015.from_pydata([(-0.004248, -0.02287, -0.00375), (-0.004248, -0.02287, -0.00325), (-0.004248, -0.02227, -0.00375), (-0.004248, -0.02227, -0.00325), (-0.003248, -0.02287, -0.00375), (-0.003248, -0.02287, -0.00325), (-0.003248, -0.02227, -0.00375), (-0.003248, -0.02227, -0.00325)], [], [(0, 1, 3, 2), (2, 3, 7, 6), (6, 7, 5, 4), (4, 5, 1, 0), (2, 6, 4, 0), (7, 3, 1, 5)])
_uv = me_cube_015.uv_layers.new(name='UVMap')
_uv.uv.foreach_set('vector', [0.375, 0.0, 0.625, 0.0, 0.625, 0.25, 0.375, 0.25, 0.375, 0.25, 0.625, 0.25, 0.625, 0.5, 0.375, 0.5, 0.375, 0.5, 0.625, 0.5, 0.625, 0.75, 0.375, 0.75, 0.375, 0.75, 0.625, 0.75, 0.625, 1.0, 0.375, 1.0, 0.125, 0.5, 0.375, 0.5, 0.375, 0.75, 0.125, 0.75, 0.625, 0.5, 0.875, 0.5, 0.875, 0.75, 0.625, 0.75])
me_cube_015.materials.append(mat_mat_capacitor)
me_cube_015.update()
me_cube_016 = bpy.data.meshes.new('Cube.016')
me_cube_016.from_pydata([(-0.01401, -4.295e-05, -0.00375), (-0.01401, -4.295e-05, -0.00325), (-0.01401, 0.0005571, -0.00375), (-0.01401, 0.0005571, -0.00325), (-0.01301, -4.295e-05, -0.00375), (-0.01301, -4.295e-05, -0.00325), (-0.01301, 0.0005571, -0.00375), (-0.01301, 0.0005571, -0.00325)], [], [(0, 1, 3, 2), (2, 3, 7, 6), (6, 7, 5, 4), (4, 5, 1, 0), (2, 6, 4, 0), (7, 3, 1, 5)])
_uv = me_cube_016.uv_layers.new(name='UVMap')
_uv.uv.foreach_set('vector', [0.375, 0.0, 0.625, 0.0, 0.625, 0.25, 0.375, 0.25, 0.375, 0.25, 0.625, 0.25, 0.625, 0.5, 0.375, 0.5, 0.375, 0.5, 0.625, 0.5, 0.625, 0.75, 0.375, 0.75, 0.375, 0.75, 0.625, 0.75, 0.625, 1.0, 0.375, 1.0, 0.125, 0.5, 0.375, 0.5, 0.375, 0.75, 0.125, 0.75, 0.625, 0.5, 0.875, 0.5, 0.875, 0.75, 0.625, 0.75])
me_cube_016.materials.append(mat_mat_capacitor)
me_cube_016.update()
me_cube_017 = bpy.data.meshes.new('Cube.017')
me_cube_017.from_pydata([(-0.02313, -0.01466, -0.00415), (-0.02313, -0.01466, -0.00385), (-0.02313, -0.01426, -0.00415), (-0.02313, -0.01426, -0.00385), (-0.02233, -0.01466, -0.00415), (-0.02233, -0.01466, -0.00385), (-0.02233, -0.01426, -0.00415), (-0.02233, -0.01426, -0.00385)], [], [(0, 1, 3, 2), (2, 3, 7, 6), (6, 7, 5, 4), (4, 5, 1, 0), (2, 6, 4, 0), (7, 3, 1, 5)])
_uv = me_cube_017.uv_layers.new(name='UVMap')
_uv.uv.foreach_set('vector', [0.375, 0.0, 0.625, 0.0, 0.625, 0.25, 0.375, 0.25, 0.375, 0.25, 0.625, 0.25, 0.625, 0.5, 0.375, 0.5, 0.375, 0.5, 0.625, 0.5, 0.625, 0.75, 0.375, 0.75, 0.375, 0.75, 0.625, 0.75, 0.625, 1.0, 0.375, 1.0, 0.125, 0.5, 0.375, 0.5, 0.375, 0.75, 0.125, 0.75, 0.625, 0.5, 0.875, 0.5, 0.875, 0.75, 0.625, 0.75])
me_cube_017.materials.append(mat_mat_resistor)
me_cube_017.update()
me_cube_018 = bpy.data.meshes.new('Cube.018')
me_cube_018.from_pydata([(0.006794, 0.001957, -0.00415), (0.006794, 0.001957, -0.00385), (0.006794, 0.002357, -0.00415), (0.006794, 0.002357, -0.00385), (0.007594, 0.001957, -0.00415), (0.007594, 0.001957, -0.00385), (0.007594, 0.002357, -0.00415), (0.007594, 0.002357, -0.00385)], [], [(0, 1, 3, 2), (2, 3, 7, 6), (6, 7, 5, 4), (4, 5, 1, 0), (2, 6, 4, 0), (7, 3, 1, 5)])
_uv = me_cube_018.uv_layers.new(name='UVMap')
_uv.uv.foreach_set('vector', [0.375, 0.0, 0.625, 0.0, 0.625, 0.25, 0.375, 0.25, 0.375, 0.25, 0.625, 0.25, 0.625, 0.5, 0.375, 0.5, 0.375, 0.5, 0.625, 0.5, 0.625, 0.75, 0.375, 0.75, 0.375, 0.75, 0.625, 0.75, 0.625, 1.0, 0.375, 1.0, 0.125, 0.5, 0.375, 0.5, 0.375, 0.75, 0.125, 0.75, 0.625, 0.5, 0.875, 0.5, 0.875, 0.75, 0.625, 0.75])
me_cube_018.materials.append(mat_mat_resistor)
me_cube_018.update()
me_cube_019 = bpy.data.meshes.new('Cube.019')
me_cube_019.from_pydata([(-0.01382, 0.004085, -0.00415), (-0.01382, 0.004085, -0.00385), (-0.01382, 0.004485, -0.00415), (-0.01382, 0.004485, -0.00385), (-0.01302, 0.004085, -0.00415), (-0.01302, 0.004085, -0.00385), (-0.01302, 0.004485, -0.00415), (-0.01302, 0.004485, -0.00385)], [], [(0, 1, 3, 2), (2, 3, 7, 6), (6, 7, 5, 4), (4, 5, 1, 0), (2, 6, 4, 0), (7, 3, 1, 5)])
_uv = me_cube_019.uv_layers.new(name='UVMap')
_uv.uv.foreach_set('vector', [0.375, 0.0, 0.625, 0.0, 0.625, 0.25, 0.375, 0.25, 0.375, 0.25, 0.625, 0.25, 0.625, 0.5, 0.375, 0.5, 0.375, 0.5, 0.625, 0.5, 0.625, 0.75, 0.375, 0.75, 0.375, 0.75, 0.625, 0.75, 0.625, 1.0, 0.375, 1.0, 0.125, 0.5, 0.375, 0.5, 0.375, 0.75, 0.125, 0.75, 0.625, 0.5, 0.875, 0.5, 0.875, 0.75, 0.625, 0.75])
me_cube_019.materials.append(mat_mat_resistor)
me_cube_019.update()
me_cube_020 = bpy.data.meshes.new('Cube.020')
me_cube_020.from_pydata([(0.01445, -0.02389, -0.00415), (0.01445, -0.02389, -0.00385), (0.01445, -0.02349, -0.00415), (0.01445, -0.02349, -0.00385), (0.01525, -0.02389, -0.00415), (0.01525, -0.02389, -0.00385), (0.01525, -0.02349, -0.00415), (0.01525, -0.02349, -0.00385)], [], [(0, 1, 3, 2), (2, 3, 7, 6), (6, 7, 5, 4), (4, 5, 1, 0), (2, 6, 4, 0), (7, 3, 1, 5)])
_uv = me_cube_020.uv_layers.new(name='UVMap')
_uv.uv.foreach_set('vector', [0.375, 0.0, 0.625, 0.0, 0.625, 0.25, 0.375, 0.25, 0.375, 0.25, 0.625, 0.25, 0.625, 0.5, 0.375, 0.5, 0.375, 0.5, 0.625, 0.5, 0.625, 0.75, 0.375, 0.75, 0.375, 0.75, 0.625, 0.75, 0.625, 1.0, 0.375, 1.0, 0.125, 0.5, 0.375, 0.5, 0.375, 0.75, 0.125, 0.75, 0.625, 0.5, 0.875, 0.5, 0.875, 0.75, 0.625, 0.75])
me_cube_020.materials.append(mat_mat_resistor)
me_cube_020.update()

# ---- objects
ob_housing = bpy.data.objects.new('housing', me_cube_004)
ob_vo_grille = bpy.data.objects.new('VO_Grille', me_cube_005)
ob_vo_driver = bpy.data.objects.new('VO_Driver', me_cylinder_020)
ob_vo_cone = bpy.data.objects.new('VO_Cone', me_cylinder_021)
ob_vo_pcb = bpy.data.objects.new('VO_PCB', me_cube_006)
ob_vo_esp32 = bpy.data.objects.new('VO_ESP32', me_cube_007)
ob_vo_ampic = bpy.data.objects.new('VO_AmpIC', me_cube_008)
ob_vo_mic = bpy.data.objects.new('VO_Mic', me_cube_009)
ob_vo_led = bpy.data.objects.new('VO_LED', me_cube_010)
ob_pin_0 = bpy.data.objects.new('pin_0', me_cylinder_022)
ob_pin_4 = bpy.data.objects.new('pin_4', me_cylinder_023)
ob_pin_1 = bpy.data.objects.new('pin_1', me_cylinder_024)
ob_pin_5 = bpy.data.objects.new('pin_5', me_cylinder_025)
ob_pin_2 = bpy.data.objects.new('pin_2', me_cylinder_026)
ob_pin_6 = bpy.data.objects.new('pin_6', me_cylinder_027)
ob_pin_3 = bpy.data.objects.new('pin_3', me_cylinder_028)
ob_pin_7 = bpy.data.objects.new('pin_7', me_cylinder_029)
ob_pin_8 = bpy.data.objects.new('pin_8', me_cylinder_030)
ob_pin_10 = bpy.data.objects.new('pin_10', me_cylinder_031)
ob_pin_9 = bpy.data.objects.new('pin_9', me_cylinder_032)
ob_pin_11 = bpy.data.objects.new('pin_11', me_cylinder_033)
ob_mag_0 = bpy.data.objects.new('mag_0', me_cylinder_034)
ob_mag_1 = bpy.data.objects.new('mag_1', me_cylinder_035)
ob_mag_2 = bpy.data.objects.new('mag_2', me_cylinder_036)
ob_mag_3 = bpy.data.objects.new('mag_3', me_cylinder_037)
ob_vo_cap_0 = bpy.data.objects.new('VO_Cap_0', me_cube_011)
ob_vo_cap_1 = bpy.data.objects.new('VO_Cap_1', me_cube_012)
ob_vo_cap_2 = bpy.data.objects.new('VO_Cap_2', me_cube_013)
ob_vo_cap_3 = bpy.data.objects.new('VO_Cap_3', me_cube_014)
ob_vo_cap_4 = bpy.data.objects.new('VO_Cap_4', me_cube_015)
ob_vo_cap_5 = bpy.data.objects.new('VO_Cap_5', me_cube_016)
ob_vo_res_0 = bpy.data.objects.new('VO_Res_0', me_cube_017)
ob_vo_res_1 = bpy.data.objects.new('VO_Res_1', me_cube_018)
ob_vo_res_2 = bpy.data.objects.new('VO_Res_2', me_cube_019)
ob_vo_res_3 = bpy.data.objects.new('VO_Res_3', me_cube_020)
ob_camera = bpy.data.objects.new('Camera', cam_camera_001)
ob_key = bpy.data.objects.new('Key', light_area_002)
ob_fill = bpy.data.objects.new('Fill', light_area_003)
ob_accent = bpy.data.objects.new('Accent', light_point_001)

# ---- transforms, parenting, visibility, modifiers, constraints
ob_housing.location = (0.0, 0.0, 0.0)
ob_vo_grille.location = (0.0, 0.0, 0.0)
ob_vo_driver.location = (0.0, 0.0, 0.003)
ob_vo_cone.location = (0.0, 0.0, 0.006)
ob_vo_pcb.location = (0.0, 0.0, 0.0)
ob_vo_esp32.location = (0.0, 0.0, 0.0)
ob_vo_ampic.location = (0.0, 0.0, 0.0)
ob_vo_mic.location = (0.0, 0.0, 0.0)
ob_vo_led.location = (0.0, 0.0, 0.0)
ob_pin_0.location = (-0.023, -0.036, -0.01)
ob_pin_4.location = (-0.023, 0.036, -0.01)
ob_pin_1.location = (-0.008, -0.036, -0.01)
ob_pin_5.location = (-0.008, 0.036, -0.01)
ob_pin_2.location = (0.008, -0.036, -0.01)
ob_pin_6.location = (0.008, 0.036, -0.01)
ob_pin_3.location = (0.023, -0.036, -0.01)
ob_pin_7.location = (0.023, 0.036, -0.01)
ob_pin_8.location = (-0.036, -0.012, -0.01)
ob_pin_10.location = (0.036, -0.012, -0.01)
ob_pin_9.location = (-0.036, 0.012, -0.01)
ob_pin_11.location = (0.036, 0.012, -0.01)
ob_mag_0.location = (-0.027, -0.027, -1e-05)
ob_mag_1.location = (0.027, -0.027, -1e-05)
ob_mag_2.location = (-0.027, 0.027, -1e-05)
ob_mag_3.location = (0.027, 0.027, -1e-05)
ob_vo_cap_0.location = (0.0, 0.0, 0.0)
ob_vo_cap_1.location = (0.0, 0.0, 0.0)
ob_vo_cap_2.location = (0.0, 0.0, 0.0)
ob_vo_cap_3.location = (0.0, 0.0, 0.0)
ob_vo_cap_4.location = (0.0, 0.0, 0.0)
ob_vo_cap_5.location = (0.0, 0.0, 0.0)
ob_vo_res_0.location = (0.0, 0.0, 0.0)
ob_vo_res_1.location = (0.0, 0.0, 0.0)
ob_vo_res_2.location = (0.0, 0.0, 0.0)
ob_vo_res_3.location = (0.0, 0.0, 0.0)
ob_camera.location = (0.325, -0.325, 0.244)
ob_camera.rotation_euler = (1.1, -2.566e-08, 0.7854)
ob_key.location = (0.15, -0.15, 0.25)
ob_fill.location = (-0.2, 0.1, 0.1)
ob_accent.location = (0.05, 0.15, 0.08)

# ---- collection membership
scene.collection.objects.link(ob_housing)
scene.collection.objects.link(ob_vo_grille)
scene.collection.objects.link(ob_vo_driver)
scene.collection.objects.link(ob_vo_cone)
scene.collection.objects.link(ob_vo_pcb)
scene.collection.objects.link(ob_vo_esp32)
scene.collection.objects.link(ob_vo_ampic)
scene.collection.objects.link(ob_vo_mic)
scene.collection.objects.link(ob_vo_led)
scene.collection.objects.link(ob_pin_0)
scene.collection.objects.link(ob_pin_4)
scene.collection.objects.link(ob_pin_1)
scene.collection.objects.link(ob_pin_5)
scene.collection.objects.link(ob_pin_2)
scene.collection.objects.link(ob_pin_6)
scene.collection.objects.link(ob_pin_3)
scene.collection.objects.link(ob_pin_7)
scene.collection.objects.link(ob_pin_8)
scene.collection.objects.link(ob_pin_10)
scene.collection.objects.link(ob_pin_9)
scene.collection.objects.link(ob_pin_11)
scene.collection.objects.link(ob_mag_0)
scene.collection.objects.link(ob_mag_1)
scene.collection.objects.link(ob_mag_2)
scene.collection.objects.link(ob_mag_3)
scene.collection.objects.link(ob_vo_cap_0)
scene.collection.objects.link(ob_vo_cap_1)
scene.collection.objects.link(ob_vo_cap_2)
scene.collection.objects.link(ob_vo_cap_3)
scene.collection.objects.link(ob_vo_cap_4)
scene.collection.objects.link(ob_vo_cap_5)
scene.collection.objects.link(ob_vo_res_0)
scene.collection.objects.link(ob_vo_res_1)
scene.collection.objects.link(ob_vo_res_2)
scene.collection.objects.link(ob_vo_res_3)
scene.collection.objects.link(ob_camera)
scene.collection.objects.link(ob_key)
scene.collection.objects.link(ob_fill)
scene.collection.objects.link(ob_accent)

# ---- scene / render settings (as saved in the file)
scene.camera = ob_camera
scene.frame_start = 1; scene.frame_end = 250; scene.frame_set(1)
scene.render.engine = 'BLENDER_EEVEE_NEXT'
scene.render.film_transparent = True
scene.render.bake_bias = 0.0
scene.render.bake_samples = 0
scene.cycles.samples = 128
scene.cycles.sampling_pattern = 'TABULATED_SOBOL'
scene.eevee.use_volume_custom_range = False
bpy.context.view_layer.update()
